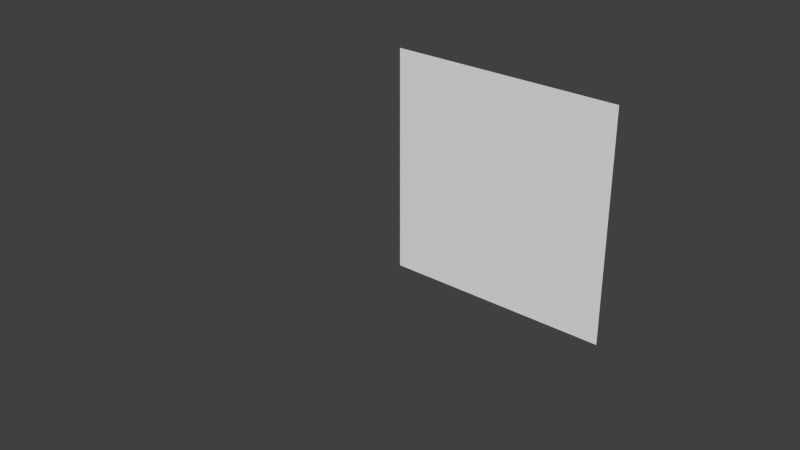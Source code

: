 # Source: meshes.blend  (saved by Blender 2.76.0; exported with 4.5.12 LTS)
import bpy
from mathutils import Matrix  # noqa: F401  (used for matrix-valued properties, if any)

bpy.ops.wm.read_factory_settings(use_empty=True)
scene = bpy.context.scene
scene.name = 'Scene'

# ---- collections
col_collection_1 = bpy.data.collections.new('Collection 1'); scene.collection.children.link(col_collection_1)
col_collection_1.hide_render = True
col_collection_1.hide_viewport = True
col_collection_2 = bpy.data.collections.new('Collection 2'); scene.collection.children.link(col_collection_2)
col_collection_2.hide_render = True
col_collection_2.hide_viewport = True
col_collection_3 = bpy.data.collections.new('Collection 3'); scene.collection.children.link(col_collection_3)
col_collection_3.hide_render = True
col_collection_3.hide_viewport = True
col_collection_4 = bpy.data.collections.new('Collection 4'); scene.collection.children.link(col_collection_4)
col_collection_4.hide_render = True
col_collection_4.hide_viewport = True
col_collection_5 = bpy.data.collections.new('Collection 5'); scene.collection.children.link(col_collection_5)
col_collection_5.hide_render = True
col_collection_5.hide_viewport = True
col_collection_6 = bpy.data.collections.new('Collection 6'); scene.collection.children.link(col_collection_6)
col_collection_6.hide_render = True
col_collection_6.hide_viewport = True
col_collection_7 = bpy.data.collections.new('Collection 7'); scene.collection.children.link(col_collection_7)
col_collection_7.hide_render = True
col_collection_7.hide_viewport = True
col_collection_11 = bpy.data.collections.new('Collection 11'); scene.collection.children.link(col_collection_11)
col_collection_11.hide_render = True
col_collection_11.hide_viewport = True
col_collection_12 = bpy.data.collections.new('Collection 12'); scene.collection.children.link(col_collection_12)
col_collection_12.hide_render = True
col_collection_12.hide_viewport = True
col_collection_13 = bpy.data.collections.new('Collection 13'); scene.collection.children.link(col_collection_13)
col_collection_13.hide_render = True
col_collection_13.hide_viewport = True
col_collection_14 = bpy.data.collections.new('Collection 14'); scene.collection.children.link(col_collection_14)
col_collection_14.hide_render = True
col_collection_14.hide_viewport = True
col_collection_15 = bpy.data.collections.new('Collection 15'); scene.collection.children.link(col_collection_15)
col_collection_15.hide_render = True
col_collection_15.hide_viewport = True
col_collection_16 = bpy.data.collections.new('Collection 16'); scene.collection.children.link(col_collection_16)
col_collection_16.hide_render = True
col_collection_16.hide_viewport = True
col_collection_17 = bpy.data.collections.new('Collection 17'); scene.collection.children.link(col_collection_17)

# ---- world
world_world = bpy.data.worlds.new('World'); scene.world = world_world
world_world.color = (0.05088, 0.05088, 0.05088)
world_world.use_sun_shadow = False
world_world.sun_shadow_jitter_overblur = 0.0
world_world.cycles.sampling_method = 'MANUAL'
world_world.cycles.sample_map_resolution = 256

# ---- meshes
me_red = bpy.data.meshes.new('red')
me_red.from_pydata([(0.0, -1.0, -1.0), (-0.629, -1.0, -0.5019), (0.0, 1.0, -1.0), (-0.629, 1.0, -0.5019), (0.629, -1.0, -0.5019), (0.629, 1.0, -0.5019), (-0.9487, -1.0, 0.001068), (-0.9487, 1.0, 0.001068), (0.9487, -1.0, 0.001068), (0.9487, 1.0, 0.001068), (-0.974, -1.0, 0.2941), (-0.974, 1.0, 0.2941), (0.9747, -1.0, 0.2941), (0.9747, 1.0, 0.2941), (-0.9331, -1.0, 0.5586), (-0.9331, 1.0, 0.5586), (0.9079, -1.0, 0.5586), (0.9079, 1.0, 0.5586), (-0.0008181, 1.0, 0.5586), (-0.0008181, -1.0, 0.5586), (0.8163, -1.0, 0.703), (0.8163, 1.0, 0.703), (0.07899, 1.0, 0.703), (0.07899, -1.0, 0.703), (-0.8219, -1.0, 0.6979), (-0.8219, 1.0, 0.6979), (-0.0767, 1.0, 0.6979), (-0.0767, -1.0, 0.6979), (0.5677, -1.0, 0.8561), (0.5677, 1.0, 0.8561), (0.3276, 1.0, 0.8561), (0.3276, -1.0, 0.8561), (-0.59, -1.0, 0.849), (-0.59, 1.0, 0.849), (-0.3087, 1.0, 0.849), (-0.3087, -1.0, 0.849)], [], [(1, 3, 2, 0), (5, 4, 0, 2), (3, 7, 11, 15, 25, 33, 34, 26, 18, 22, 30, 29, 21, 17, 13, 9, 5, 2), (4, 5, 9, 8), (0, 4, 8, 12, 16, 20, 28, 31, 23, 19, 27, 35, 32, 24, 14, 10, 6, 1), (3, 1, 6, 7), (8, 9, 13, 12), (7, 6, 10, 11), (13, 17, 16, 12), (11, 10, 14, 15), (18, 19, 23, 22), (22, 23, 31, 30), (16, 17, 21, 20), (15, 14, 24, 25), (19, 18, 26, 27), (30, 31, 28, 29), (32, 35, 34, 33), (25, 24, 32, 33), (27, 26, 34, 35), (21, 29, 28, 20)])
_uv = me_red.uv_layers.new(name='UVMap')
_uv.uv.foreach_set('vector', [0.2443, 0.9961, 0.00392, 0.9961, 0.005421, 0.7557, 0.2458, 0.7557, 0.2443, 0.9961, 0.00392, 0.9961, 0.005421, 0.7557, 0.2458, 0.7557, 0.1978, 0.7909, 0.2352, 0.858, 0.2413, 0.9029, 0.2384, 0.9358, 0.2321, 0.9718, 0.1981, 0.9879, 0.1726, 0.9823, 0.1533, 0.9712, 0.1287, 0.9545, 0.1046, 0.9769, 0.07988, 0.9883, 0.05409, 0.9881, 0.03004, 0.9751, 0.01558, 0.9507, 0.006173, 0.9106, 0.01181, 0.8642, 0.05135, 0.7941, 0.1258, 0.763, 0.001967, 0.7529, 0.2472, 0.7539, 0.2453, 0.9951, 0.00392, 0.9961, 0.1263, 0.7597, 0.2017, 0.8065, 0.2205, 0.8613, 0.2466, 0.8929, 0.2377, 0.9401, 0.2279, 0.9596, 0.2101, 0.9777, 0.1679, 0.9855, 0.1497, 0.9706, 0.1336, 0.9564, 0.119, 0.9708, 0.09466, 0.9887, 0.05686, 0.9813, 0.03602, 0.9689, 0.01951, 0.9494, 0.02003, 0.9148, 0.02827, 0.8674, 0.0577, 0.8048, 0.00392, 0.7578, 0.2453, 0.7539, 0.2453, 0.9951, 0.00392, 0.9961, 0.00392, 0.7539, 0.2423, 0.7529, 0.2443, 0.9951, 0.00392, 0.9961, 0.00392, 0.7558, 0.2443, 0.7529, 0.2433, 0.9971, 0.00392, 0.9961, 0.2464, 0.7544, 0.2453, 0.9946, 0.004214, 0.9962, 0.006086, 0.755, 0.005752, 0.7533, 0.244, 0.7564, 0.2449, 0.9948, 0.003284, 0.9958, 0.2425, 0.9969, 0.004247, 0.9953, 0.004869, 0.755, 0.2441, 0.7557, 0.2434, 0.995, 0.002218, 0.9942, 0.003927, 0.754, 0.2471, 0.7548, 0.002261, 0.7529, 0.2462, 0.752, 0.2446, 0.9951, 0.005958, 0.996, 0.0009067, 0.7589, 0.2421, 0.7557, 0.2433, 0.993, 0.003045, 0.9952, 0.2434, 0.9941, 0.003114, 0.9942, 0.007912, 0.754, 0.2442, 0.7539, 0.2433, 0.9955, 0.004277, 0.9961, 0.003523, 0.753, 0.245, 0.7537, 0.244, 0.7556, 0.2425, 0.9952, 0.002289, 0.9954, 0.002751, 0.7551, 0.004908, 0.7539, 0.2461, 0.7568, 0.2432, 0.9951, 0.001979, 0.9941, 0.2414, 0.9951, 0.003073, 0.9961, 0.004049, 0.7558, 0.2443, 0.7549, 0.2455, 0.7527, 0.2418, 0.992, 0.003981, 0.9961, 0.002776, 0.7539])
me_red.use_remesh_preserve_volume = False
me_red.use_remesh_preserve_attributes = False
me_red.use_mirror_vertex_groups = False
me_red.update()
me_purple = bpy.data.meshes.new('purple')
me_purple.from_pydata([(0.0, -1.0, -1.0), (0.0, -1.0, 1.0), (0.0, 1.0, -1.0), (0.0, 1.0, 1.0), (-1.0, -1.0, 0.0), (-1.0, 1.0, 0.0), (1.0, 1.0, 0.0), (1.0, -1.0, 0.0)], [], [(3, 5, 4, 1), (3, 1, 7, 6), (4, 5, 2, 0), (6, 2, 5, 3), (4, 0, 7, 1), (6, 7, 0, 2)])
_uv = me_purple.uv_layers.new(name='UVMap')
_uv.uv.foreach_set('vector', [0.2552, 0.9932, 0.2565, 0.8738, 0.4954, 0.8765, 0.4941, 0.9959, 0.4941, 0.9959, 0.2552, 0.9932, 0.2565, 0.8738, 0.4954, 0.8765, 0.4954, 0.8765, 0.2565, 0.8738, 0.2579, 0.7544, 0.4968, 0.757, 0.2608, 0.8705, 0.3834, 0.7557, 0.4933, 0.8799, 0.3692, 0.9945, 0.2572, 0.873, 0.3794, 0.7557, 0.4951, 0.8796, 0.3714, 0.9953, 0.4954, 0.8765, 0.2565, 0.8738, 0.2579, 0.7544, 0.4968, 0.757])
me_purple.use_remesh_preserve_volume = False
me_purple.use_remesh_preserve_attributes = False
me_purple.use_mirror_vertex_groups = False
me_purple.update()
me_blue = bpy.data.meshes.new('blue')
me_blue.from_pydata([(0.0, -1.0, -1.0), (-1.0, -1.0, 1.0), (0.0, 1.0, -1.0), (-1.0, 1.0, 1.0), (1.0, -1.0, 1.0), (1.0, 1.0, 1.0)], [], [(1, 3, 2, 0), (5, 4, 0, 2), (4, 1, 0), (4, 5, 3, 1), (3, 5, 2)])
_uv = me_blue.uv_layers.new(name='UVMap')
_uv.uv.foreach_set('vector', [0.7417, 0.9906, 0.5085, 0.9897, 0.5095, 0.7566, 0.7426, 0.7575, 0.7417, 0.9906, 0.5085, 0.9897, 0.5095, 0.7566, 0.7426, 0.7575, 0.7417, 0.9906, 0.5085, 0.9897, 0.6263, 0.7606, 0.7417, 0.9906, 0.5085, 0.9897, 0.5095, 0.7566, 0.7426, 0.7575, 0.7417, 0.9906, 0.5085, 0.9897, 0.6217, 0.7652])
me_blue.use_remesh_preserve_volume = False
me_blue.use_remesh_preserve_attributes = False
me_blue.use_mirror_vertex_groups = False
me_blue.update()
me_cyan = bpy.data.meshes.new('cyan')
me_cyan.from_pydata([(-1.0, -1.0, -1.0), (0.0, -1.0, 1.0), (-1.0, 1.0, -1.0), (0.0, 1.0, 1.0), (1.0, -1.0, -1.0), (1.0, 1.0, -1.0)], [], [(1, 3, 2, 0), (3, 1, 4, 5), (0, 2, 5, 4), (1, 0, 4), (3, 5, 2)])
_uv = me_cyan.uv_layers.new(name='UVMap')
_uv.uv.foreach_set('vector', [0.9922, 0.9913, 0.7574, 0.9937, 0.755, 0.759, 0.9898, 0.7566, 0.9922, 0.9913, 0.7574, 0.9937, 0.755, 0.759, 0.9898, 0.7566, 0.9922, 0.9913, 0.7574, 0.9937, 0.755, 0.759, 0.9898, 0.7566, 0.8721, 0.9875, 0.755, 0.759, 0.9898, 0.7566, 0.8706, 0.9937, 0.755, 0.759, 0.9898, 0.7566])
me_cyan.use_remesh_preserve_volume = False
me_cyan.use_remesh_preserve_attributes = False
me_cyan.use_mirror_vertex_groups = False
me_cyan.update()
me_green = bpy.data.meshes.new('green')
me_green.from_pydata([(0.0, 1.0, -1.0), (0.0, 1.0, 1.0), (0.5, 0.866, -1.0), (0.5, 0.866, 1.0), (0.866, 0.5, -1.0), (0.866, 0.5, 1.0), (1.0, -4.371e-08, -1.0), (1.0, -4.371e-08, 1.0), (0.866, -0.5, -1.0), (0.866, -0.5, 1.0), (0.5, -0.866, -1.0), (0.5, -0.866, 1.0), (1.51e-07, -1.0, -1.0), (1.51e-07, -1.0, 1.0), (-0.5, -0.866, -1.0), (-0.5, -0.866, 1.0), (-0.866, -0.5, -1.0), (-0.866, -0.5, 1.0), (-1.0, -4.649e-07, -1.0), (-1.0, -4.649e-07, 1.0), (-0.866, 0.5, -1.0), (-0.866, 0.5, 1.0), (-0.5, 0.866, -1.0), (-0.5, 0.866, 1.0)], [], [(0, 1, 3, 2), (2, 3, 5, 4), (4, 5, 7, 6), (6, 7, 9, 8), (8, 9, 11, 10), (10, 11, 13, 12), (12, 13, 15, 14), (14, 15, 17, 16), (16, 17, 19, 18), (18, 19, 21, 20), (3, 1, 23, 21, 19, 17, 15, 13, 11, 9, 7, 5), (22, 23, 1, 0), (20, 21, 23, 22), (0, 2, 4, 6, 8, 10, 12, 14, 16, 18, 20, 22)])
_uv = me_green.uv_layers.new(name='UVMap')
_uv.uv.foreach_set('vector', [0.01163, 0.5097, 0.2423, 0.5097, 0.2423, 0.7403, 0.01163, 0.7403, 0.006042, 0.5041, 0.244, 0.5041, 0.244, 0.742, 0.006042, 0.742, 0.006115, 0.5081, 0.24, 0.5081, 0.24, 0.7419, 0.006115, 0.7419, 0.004926, 0.5088, 0.2412, 0.5088, 0.2412, 0.7451, 0.004926, 0.7451, 0.005473, 0.5074, 0.2367, 0.5074, 0.2367, 0.7387, 0.005473, 0.7387, 0.00604, 0.5137, 0.2343, 0.5119, 0.2361, 0.7402, 0.00784, 0.742, 0.2413, 0.7448, 0.003173, 0.7447, 0.003238, 0.5066, 0.2414, 0.5067, 0.2404, 0.7406, 0.007483, 0.7423, 0.0057, 0.5094, 0.2386, 0.5077, 0.2396, 0.7408, 0.009235, 0.7435, 0.006508, 0.5131, 0.2369, 0.5104, 0.2416, 0.7361, 0.01193, 0.7357, 0.01235, 0.5061, 0.242, 0.5065, 0.06393, 0.5265, 0.1221, 0.5104, 0.1805, 0.5255, 0.2235, 0.5678, 0.2396, 0.626, 0.2245, 0.6844, 0.1822, 0.7274, 0.124, 0.7435, 0.06559, 0.7284, 0.02257, 0.6861, 0.006475, 0.6279, 0.02161, 0.5695, 0.2389, 0.7416, 0.00837, 0.7428, 0.007192, 0.5123, 0.2377, 0.5111, 0.2333, 0.7293, 0.01479, 0.7313, 0.0128, 0.5128, 0.2313, 0.5108, 0.1252, 0.5121, 0.1829, 0.5266, 0.2256, 0.568, 0.2418, 0.6252, 0.2273, 0.6829, 0.1859, 0.7256, 0.1287, 0.7418, 0.07102, 0.7273, 0.02835, 0.6859, 0.0121, 0.6287, 0.02663, 0.571, 0.06803, 0.5284])
me_green.use_remesh_preserve_volume = False
me_green.use_remesh_preserve_attributes = False
me_green.use_mirror_vertex_groups = False
me_green.update()
me_yellow = bpy.data.meshes.new('yellow')
me_yellow.from_pydata([(-0.6278, -1.0, -1.0), (-0.996, -1.0, 0.2334), (-0.6278, 1.0, -1.0), (-0.996, 1.0, 0.2334), (0.6278, -1.0, -1.0), (0.996, -1.0, 0.2334), (0.6278, 1.0, -1.0), (0.996, 1.0, 0.2334), (-0.4919, -1.0, -0.2867), (-0.4919, 1.0, -0.2867), (0.0, 1.0, 1.0), (0.4919, 1.0, -0.2867), (0.0, 1.0, -0.6583), (0.4919, -1.0, -0.2867), (0.0, -1.0, 1.0), (0.0, -1.0, -0.6583), (0.3041, 1.0, 0.3299), (-0.3041, -1.0, 0.3299), (-0.3041, 1.0, 0.3299), (0.3041, -1.0, 0.3299)], [], [(16, 7, 11, 6, 12, 2, 9, 3, 18, 10), (17, 1, 8, 0, 15, 4, 13, 5, 19, 14), (18, 17, 14, 10), (17, 18, 3, 1), (19, 16, 10, 14), (16, 19, 5, 7), (13, 11, 7, 5), (4, 6, 11, 13), (3, 9, 8, 1), (0, 8, 9, 2), (0, 2, 12, 15), (15, 12, 6, 4)])
_uv = me_yellow.uv_layers.new(name='UVMap')
_uv.uv.foreach_set('vector', [0.3383, 0.6643, 0.2538, 0.6525, 0.3154, 0.589, 0.2988, 0.5018, 0.3755, 0.5436, 0.4522, 0.5018, 0.4356, 0.589, 0.4972, 0.6525, 0.4126, 0.6643, 0.3755, 0.7462, 0.3405, 0.6665, 0.2576, 0.6549, 0.318, 0.5926, 0.3017, 0.5072, 0.3769, 0.5482, 0.452, 0.5072, 0.4357, 0.5926, 0.4961, 0.6549, 0.4133, 0.6665, 0.3769, 0.7467, 0.2647, 0.512, 0.4881, 0.5109, 0.4892, 0.7385, 0.2658, 0.7396, 0.4857, 0.7412, 0.2707, 0.7434, 0.2682, 0.4984, 0.4832, 0.4962, 0.258, 0.5038, 0.49, 0.5038, 0.49, 0.7428, 0.258, 0.7428, 0.4905, 0.738, 0.2537, 0.738, 0.2537, 0.5016, 0.4905, 0.5016, 0.2545, 0.502, 0.4935, 0.502, 0.4935, 0.7389, 0.2545, 0.7389, 0.2562, 0.5019, 0.4879, 0.5019, 0.4879, 0.7409, 0.2562, 0.7409, 0.2685, 0.7252, 0.2688, 0.5193, 0.4815, 0.5196, 0.4812, 0.7255, 0.495, 0.5068, 0.495, 0.7438, 0.2589, 0.7438, 0.2589, 0.5068, 0.2551, 0.5059, 0.489, 0.5059, 0.489, 0.742, 0.2551, 0.742, 0.4867, 0.7429, 0.2566, 0.742, 0.2575, 0.505, 0.4875, 0.5058])
me_yellow.use_remesh_preserve_volume = False
me_yellow.use_remesh_preserve_attributes = False
me_yellow.use_mirror_vertex_groups = False
me_yellow.update()
me_selector = bpy.data.meshes.new('selector')
me_selector.from_pydata([(-0.1, -1.0, -1.0), (-0.1, -1.0, -1.2), (0.1, -1.0, -1.0), (0.1, -1.0, -1.2), (-0.1, -0.8, -1.0), (-0.1, -0.8, -1.2), (0.1, -0.8, -1.0), (0.1, -0.8, -1.2), (-0.1, -1.2, -1.0), (-0.1, -1.2, -1.2), (0.1, -1.2, -1.0), (0.1, -1.2, -1.2), (0.3, -1.0, -1.0), (0.3, -1.0, -1.2), (0.3, -1.2, -1.0), (0.3, -1.2, -1.2), (-0.1, -1.0, -0.8), (0.1, -1.0, -0.8), (-0.1, -1.2, -0.8), (0.1, -1.2, -0.8), (0.1, 1.2, -1.0), (0.1, 1.2, -1.2), (0.1, 1.0, -1.0), (0.1, 1.0, -1.2), (0.3, 1.2, -1.0), (0.3, 1.2, -1.2), (0.3, 1.0, -1.0), (0.3, 1.0, -1.2), (-0.1, 1.2, -1.0), (-0.1, 1.2, -1.2), (-0.1, 1.0, -1.0), (-0.1, 1.0, -1.2), (0.1, 0.8, -1.0), (0.1, 0.8, -1.2), (-0.1, 0.8, -1.0), (-0.1, 0.8, -1.2), (0.1, 1.2, -0.8), (0.1, 1.0, -0.8), (-0.1, 1.2, -0.8), (-0.1, 1.0, -0.8), (-0.1, 1.0, 1.0), (-0.1, 1.0, 1.2), (0.1, 1.0, 1.0), (0.1, 1.0, 1.2), (-0.1, 0.8, 1.0), (-0.1, 0.8, 1.2), (0.1, 0.8, 1.0), (0.1, 0.8, 1.2), (-0.1, 1.2, 1.0), (-0.1, 1.2, 1.2), (0.1, 1.2, 1.0), (0.1, 1.2, 1.2), (0.3, 1.0, 1.0), (0.3, 1.0, 1.2), (0.3, 1.2, 1.0), (0.3, 1.2, 1.2), (-0.1, 1.0, 0.8), (0.1, 1.0, 0.8), (-0.1, 1.2, 0.8), (0.1, 1.2, 0.8), (0.1, -1.2, 1.0), (0.1, -1.2, 1.2), (0.1, -1.0, 1.0), (0.1, -1.0, 1.2), (0.3, -1.2, 1.0), (0.3, -1.2, 1.2), (0.3, -1.0, 1.0), (0.3, -1.0, 1.2), (-0.1, -1.2, 1.0), (-0.1, -1.2, 1.2), (-0.1, -1.0, 1.0), (-0.1, -1.0, 1.2), (0.1, -0.8, 1.0), (0.1, -0.8, 1.2), (-0.1, -0.8, 1.0), (-0.1, -0.8, 1.2), (0.1, -1.2, 0.8), (0.1, -1.0, 0.8), (-0.1, -1.2, 0.8), (-0.1, -1.0, 0.8), (-0.3, -1.0, -1.0), (-0.3, -1.0, -1.2), (-0.3, -1.2, -1.0), (-0.3, -1.2, -1.2), (-0.3, 1.2, -1.0), (-0.3, 1.2, -1.2), (-0.3, 1.0, -1.0), (-0.3, 1.0, -1.2), (-0.3, 1.0, 1.0), (-0.3, 1.0, 1.2), (-0.3, 1.2, 1.0), (-0.3, 1.2, 1.2), (-0.3, -1.2, 1.0), (-0.3, -1.2, 1.2), (-0.3, -1.0, 1.0), (-0.3, -1.0, 1.2), (2.2, 1.0, -1.0), (2.2, 1.0, -1.2), (2.0, 1.0, -1.0), (2.0, 1.0, -1.2), (2.2, 0.8, -1.0), (2.2, 0.8, -1.2), (2.0, 0.8, -1.0), (2.0, 0.8, -1.2), (2.2, 1.2, -1.0), (2.2, 1.2, -1.2), (2.0, 1.2, -1.0), (2.0, 1.2, -1.2), (1.8, 1.0, -1.0), (1.8, 1.0, -1.2), (1.8, 1.2, -1.0), (1.8, 1.2, -1.2), (2.2, 1.0, -0.8), (2.0, 1.0, -0.8), (2.2, 1.2, -0.8), (2.0, 1.2, -0.8), (-2.2, -1.0, -1.0), (-2.2, -1.0, -1.2), (-2.0, -1.0, -1.0), (-2.0, -1.0, -1.2), (-2.2, -0.8, -1.0), (-2.2, -0.8, -1.2), (-2.0, -0.8, -1.0), (-2.0, -0.8, -1.2), (-2.2, -1.2, -1.0), (-2.2, -1.2, -1.2), (-2.0, -1.2, -1.0), (-2.0, -1.2, -1.2), (-1.8, -1.0, -1.0), (-1.8, -1.0, -1.2), (-1.8, -1.2, -1.0), (-1.8, -1.2, -1.2), (-2.2, -1.0, -0.8), (-2.0, -1.0, -0.8), (-2.2, -1.2, -0.8), (-2.0, -1.2, -0.8), (-2.0, 1.2, -1.0), (-2.0, 1.2, -1.2), (-2.0, 1.0, -1.0), (-2.0, 1.0, -1.2), (-1.8, 1.2, -1.0), (-1.8, 1.2, -1.2), (-1.8, 1.0, -1.0), (-1.8, 1.0, -1.2), (-2.2, 1.2, -1.0), (-2.2, 1.2, -1.2), (-2.2, 1.0, -1.0), (-2.2, 1.0, -1.2), (-2.0, 0.8, -1.0), (-2.0, 0.8, -1.2), (-2.2, 0.8, -1.0), (-2.2, 0.8, -1.2), (-2.0, 1.2, -0.8), (-2.0, 1.0, -0.8), (-2.2, 1.2, -0.8), (-2.2, 1.0, -0.8), (2.0, -1.2, -1.0), (2.0, -1.2, -1.2), (2.0, -1.0, -1.0), (2.0, -1.0, -1.2), (1.8, -1.2, -1.0), (1.8, -1.2, -1.2), (1.8, -1.0, -1.0), (1.8, -1.0, -1.2), (2.2, -1.2, -1.0), (2.2, -1.2, -1.2), (2.2, -1.0, -1.0), (2.2, -1.0, -1.2), (2.0, -0.8, -1.0), (2.0, -0.8, -1.2), (2.2, -0.8, -1.0), (2.2, -0.8, -1.2), (2.0, -1.2, -0.8), (2.0, -1.0, -0.8), (2.2, -1.2, -0.8), (2.2, -1.0, -0.8), (-2.2, 1.0, 1.0), (-2.2, 1.0, 1.2), (-2.0, 1.0, 1.0), (-2.0, 1.0, 1.2), (-2.2, 0.8, 1.0), (-2.2, 0.8, 1.2), (-2.0, 0.8, 1.0), (-2.0, 0.8, 1.2), (-2.2, 1.2, 1.0), (-2.2, 1.2, 1.2), (-2.0, 1.2, 1.0), (-2.0, 1.2, 1.2), (-1.8, 1.0, 1.0), (-1.8, 1.0, 1.2), (-1.8, 1.2, 1.0), (-1.8, 1.2, 1.2), (-2.2, 1.0, 0.8), (-2.0, 1.0, 0.8), (-2.2, 1.2, 0.8), (-2.0, 1.2, 0.8), (2.2, -1.0, 1.0), (2.2, -1.0, 1.2), (2.0, -1.0, 1.0), (2.0, -1.0, 1.2), (2.2, -0.8, 1.0), (2.2, -0.8, 1.2), (2.0, -0.8, 1.0), (2.0, -0.8, 1.2), (2.2, -1.2, 1.0), (2.2, -1.2, 1.2), (2.0, -1.2, 1.0), (2.0, -1.2, 1.2), (1.8, -1.0, 1.0), (1.8, -1.0, 1.2), (1.8, -1.2, 1.0), (1.8, -1.2, 1.2), (2.2, -1.0, 0.8), (2.0, -1.0, 0.8), (2.2, -1.2, 0.8), (2.0, -1.2, 0.8), (2.0, 1.2, 1.0), (2.0, 1.2, 1.2), (2.0, 1.0, 1.0), (2.0, 1.0, 1.2), (1.8, 1.2, 1.0), (1.8, 1.2, 1.2), (1.8, 1.0, 1.0), (1.8, 1.0, 1.2), (2.2, 1.2, 1.0), (2.2, 1.2, 1.2), (2.2, 1.0, 1.0), (2.2, 1.0, 1.2), (2.0, 0.8, 1.0), (2.0, 0.8, 1.2), (2.2, 0.8, 1.0), (2.2, 0.8, 1.2), (2.0, 1.2, 0.8), (2.0, 1.0, 0.8), (2.2, 1.2, 0.8), (2.2, 1.0, 0.8), (-2.0, -1.2, 1.0), (-2.0, -1.2, 1.2), (-2.0, -1.0, 1.0), (-2.0, -1.0, 1.2), (-1.8, -1.2, 1.0), (-1.8, -1.2, 1.2), (-1.8, -1.0, 1.0), (-1.8, -1.0, 1.2), (-2.2, -1.2, 1.0), (-2.2, -1.2, 1.2), (-2.2, -1.0, 1.0), (-2.2, -1.0, 1.2), (-2.0, -0.8, 1.0), (-2.0, -0.8, 1.2), (-2.2, -0.8, 1.0), (-2.2, -0.8, 1.2), (-2.0, -1.2, 0.8), (-2.0, -1.0, 0.8), (-2.2, -1.2, 0.8), (-2.2, -1.0, 0.8)], [], [(11, 3, 13, 15), (3, 7, 6, 2), (7, 5, 4, 6), (5, 1, 0, 4), (0, 2, 6, 4), (5, 7, 3, 1), (9, 11, 10, 8), (1, 9, 83, 81), (10, 2, 17, 19), (1, 3, 11, 9), (13, 12, 14, 15), (3, 2, 12, 13), (2, 10, 14, 12), (10, 11, 15, 14), (17, 16, 18, 19), (2, 0, 16, 17), (0, 8, 18, 16), (8, 10, 19, 18), (31, 23, 33, 35), (23, 27, 26, 22), (27, 25, 24, 26), (25, 21, 20, 24), (20, 22, 26, 24), (25, 27, 23, 21), (49, 48, 90, 91), (20, 21, 29, 28), (30, 22, 37, 39), (21, 23, 31, 29), (33, 32, 34, 35), (23, 22, 32, 33), (22, 30, 34, 32), (30, 31, 35, 34), (37, 36, 38, 39), (22, 20, 36, 37), (20, 28, 38, 36), (28, 30, 39, 38), (51, 43, 53, 55), (43, 47, 46, 42), (47, 45, 44, 46), (45, 41, 40, 44), (40, 42, 46, 44), (45, 47, 43, 41), (49, 51, 50, 48), (69, 71, 95, 93), (50, 42, 57, 59), (41, 43, 51, 49), (53, 52, 54, 55), (43, 42, 52, 53), (42, 50, 54, 52), (50, 51, 55, 54), (57, 56, 58, 59), (42, 40, 56, 57), (40, 48, 58, 56), (48, 50, 59, 58), (71, 63, 73, 75), (63, 67, 66, 62), (67, 65, 64, 66), (65, 61, 60, 64), (60, 62, 66, 64), (65, 67, 63, 61), (48, 40, 88, 90), (60, 61, 69, 68), (70, 62, 77, 79), (61, 63, 71, 69), (73, 72, 74, 75), (63, 62, 72, 73), (62, 70, 74, 72), (70, 71, 75, 74), (77, 76, 78, 79), (62, 60, 76, 77), (60, 68, 78, 76), (68, 70, 79, 78), (80, 81, 83, 82), (85, 87, 86, 84), (88, 89, 91, 90), (93, 95, 94, 92), (71, 70, 94, 95), (28, 29, 85, 84), (8, 0, 80, 82), (70, 68, 92, 94), (29, 31, 87, 85), (9, 8, 82, 83), (40, 41, 89, 88), (31, 30, 86, 87), (30, 28, 84, 86), (0, 1, 81, 80), (41, 49, 91, 89), (68, 69, 93, 92), (107, 99, 109, 111), (99, 103, 102, 98), (103, 101, 100, 102), (101, 97, 96, 100), (96, 98, 102, 100), (101, 103, 99, 97), (105, 107, 106, 104), (96, 97, 105, 104), (106, 98, 113, 115), (97, 99, 107, 105), (109, 108, 110, 111), (99, 98, 108, 109), (98, 106, 110, 108), (106, 107, 111, 110), (113, 112, 114, 115), (98, 96, 112, 113), (96, 104, 114, 112), (104, 106, 115, 114), (127, 119, 129, 131), (119, 123, 122, 118), (123, 121, 120, 122), (121, 117, 116, 120), (116, 118, 122, 120), (121, 123, 119, 117), (125, 127, 126, 124), (116, 117, 125, 124), (126, 118, 133, 135), (117, 119, 127, 125), (129, 128, 130, 131), (119, 118, 128, 129), (118, 126, 130, 128), (126, 127, 131, 130), (133, 132, 134, 135), (118, 116, 132, 133), (116, 124, 134, 132), (124, 126, 135, 134), (147, 139, 149, 151), (139, 143, 142, 138), (143, 141, 140, 142), (141, 137, 136, 140), (136, 138, 142, 140), (141, 143, 139, 137), (145, 147, 146, 144), (136, 137, 145, 144), (146, 138, 153, 155), (137, 139, 147, 145), (149, 148, 150, 151), (139, 138, 148, 149), (138, 146, 150, 148), (146, 147, 151, 150), (153, 152, 154, 155), (138, 136, 152, 153), (136, 144, 154, 152), (144, 146, 155, 154), (167, 159, 169, 171), (159, 163, 162, 158), (163, 161, 160, 162), (161, 157, 156, 160), (156, 158, 162, 160), (161, 163, 159, 157), (165, 167, 166, 164), (156, 157, 165, 164), (166, 158, 173, 175), (157, 159, 167, 165), (169, 168, 170, 171), (159, 158, 168, 169), (158, 166, 170, 168), (166, 167, 171, 170), (173, 172, 174, 175), (158, 156, 172, 173), (156, 164, 174, 172), (164, 166, 175, 174), (187, 179, 189, 191), (179, 183, 182, 178), (183, 181, 180, 182), (181, 177, 176, 180), (176, 178, 182, 180), (181, 183, 179, 177), (185, 187, 186, 184), (176, 177, 185, 184), (186, 178, 193, 195), (177, 179, 187, 185), (189, 188, 190, 191), (179, 178, 188, 189), (178, 186, 190, 188), (186, 187, 191, 190), (193, 192, 194, 195), (178, 176, 192, 193), (176, 184, 194, 192), (184, 186, 195, 194), (207, 199, 209, 211), (199, 203, 202, 198), (203, 201, 200, 202), (201, 197, 196, 200), (196, 198, 202, 200), (201, 203, 199, 197), (205, 207, 206, 204), (196, 197, 205, 204), (206, 198, 213, 215), (197, 199, 207, 205), (209, 208, 210, 211), (199, 198, 208, 209), (198, 206, 210, 208), (206, 207, 211, 210), (213, 212, 214, 215), (198, 196, 212, 213), (196, 204, 214, 212), (204, 206, 215, 214), (227, 219, 229, 231), (219, 223, 222, 218), (223, 221, 220, 222), (221, 217, 216, 220), (216, 218, 222, 220), (221, 223, 219, 217), (225, 227, 226, 224), (216, 217, 225, 224), (226, 218, 233, 235), (217, 219, 227, 225), (229, 228, 230, 231), (219, 218, 228, 229), (218, 226, 230, 228), (226, 227, 231, 230), (233, 232, 234, 235), (218, 216, 232, 233), (216, 224, 234, 232), (224, 226, 235, 234), (247, 239, 249, 251), (239, 243, 242, 238), (243, 241, 240, 242), (241, 237, 236, 240), (236, 238, 242, 240), (241, 243, 239, 237), (245, 247, 246, 244), (236, 237, 245, 244), (246, 238, 253, 255), (237, 239, 247, 245), (249, 248, 250, 251), (239, 238, 248, 249), (238, 246, 250, 248), (246, 247, 251, 250), (253, 252, 254, 255), (238, 236, 252, 253), (236, 244, 254, 252), (244, 246, 255, 254)])
_uv = me_selector.uv_layers.new(name='UVMap')
_uv.uv.foreach_set('vector', [0.5121, 0.5071, 0.7439, 0.5071, 0.7439, 0.7389, 0.5121, 0.7389, 0.5121, 0.5071, 0.7439, 0.5071, 0.7439, 0.7389, 0.5121, 0.7389, 0.5121, 0.5071, 0.7439, 0.5071, 0.7439, 0.7389, 0.5121, 0.7389, 0.5121, 0.5071, 0.7439, 0.5071, 0.7439, 0.7389, 0.5121, 0.7389, 0.5121, 0.5071, 0.7439, 0.5071, 0.7439, 0.7389, 0.5121, 0.7389, 0.5121, 0.5071, 0.7439, 0.5071, 0.7439, 0.7389, 0.5121, 0.7389, 0.5121, 0.5071, 0.7439, 0.5071, 0.7439, 0.7389, 0.5121, 0.7389, 0.5121, 0.5071, 0.7439, 0.5071, 0.7439, 0.7389, 0.5121, 0.7389, 0.5121, 0.5071, 0.7439, 0.5071, 0.7439, 0.7389, 0.5121, 0.7389, 0.5121, 0.5071, 0.7439, 0.5071, 0.7439, 0.7389, 0.5121, 0.7389, 0.5121, 0.5071, 0.7439, 0.5071, 0.7439, 0.7389, 0.5121, 0.7389, 0.5121, 0.5071, 0.7439, 0.5071, 0.7439, 0.7389, 0.5121, 0.7389, 0.5121, 0.5071, 0.7439, 0.5071, 0.7439, 0.7389, 0.5121, 0.7389, 0.5121, 0.5071, 0.7439, 0.5071, 0.7439, 0.7389, 0.5121, 0.7389, 0.5121, 0.5071, 0.7439, 0.5071, 0.7439, 0.7389, 0.5121, 0.7389, 0.5121, 0.5071, 0.7439, 0.5071, 0.7439, 0.7389, 0.5121, 0.7389, 0.5121, 0.5071, 0.7439, 0.5071, 0.7439, 0.7389, 0.5121, 0.7389, 0.5121, 0.5071, 0.7439, 0.5071, 0.7439, 0.7389, 0.5121, 0.7389, 0.5121, 0.5071, 0.7439, 0.5071, 0.7439, 0.7389, 0.5121, 0.7389, 0.5121, 0.5071, 0.7439, 0.5071, 0.7439, 0.7389, 0.5121, 0.7389, 0.5121, 0.5071, 0.7439, 0.5071, 0.7439, 0.7389, 0.5121, 0.7389, 0.5121, 0.5071, 0.7439, 0.5071, 0.7439, 0.7389, 0.5121, 0.7389, 0.5121, 0.5071, 0.7439, 0.5071, 0.7439, 0.7389, 0.5121, 0.7389, 0.5121, 0.5071, 0.7439, 0.5071, 0.7439, 0.7389, 0.5121, 0.7389, 0.5121, 0.5071, 0.7439, 0.5071, 0.7439, 0.7389, 0.5121, 0.7389, 0.5121, 0.5071, 0.7439, 0.5071, 0.7439, 0.7389, 0.5121, 0.7389, 0.5121, 0.5071, 0.7439, 0.5071, 0.7439, 0.7389, 0.5121, 0.7389, 0.5121, 0.5071, 0.7439, 0.5071, 0.7439, 0.7389, 0.5121, 0.7389, 0.5121, 0.5071, 0.7439, 0.5071, 0.7439, 0.7389, 0.5121, 0.7389, 0.5121, 0.5071, 0.7439, 0.5071, 0.7439, 0.7389, 0.5121, 0.7389, 0.5121, 0.5071, 0.7439, 0.5071, 0.7439, 0.7389, 0.5121, 0.7389, 0.5121, 0.5071, 0.7439, 0.5071, 0.7439, 0.7389, 0.5121, 0.7389, 0.5121, 0.5071, 0.7439, 0.5071, 0.7439, 0.7389, 0.5121, 0.7389, 0.5121, 0.5071, 0.7439, 0.5071, 0.7439, 0.7389, 0.5121, 0.7389, 0.5121, 0.5071, 0.7439, 0.5071, 0.7439, 0.7389, 0.5121, 0.7389, 0.5121, 0.5071, 0.7439, 0.5071, 0.7439, 0.7389, 0.5121, 0.7389, 0.5121, 0.5071, 0.7439, 0.5071, 0.7439, 0.7389, 0.5121, 0.7389, 0.5121, 0.5071, 0.7439, 0.5071, 0.7439, 0.7389, 0.5121, 0.7389, 0.5121, 0.5071, 0.7439, 0.5071, 0.7439, 0.7389, 0.5121, 0.7389, 0.5121, 0.5071, 0.7439, 0.5071, 0.7439, 0.7389, 0.5121, 0.7389, 0.5121, 0.5071, 0.7439, 0.5071, 0.7439, 0.7389, 0.5121, 0.7389, 0.5121, 0.5071, 0.7439, 0.5071, 0.7439, 0.7389, 0.5121, 0.7389, 0.5121, 0.5071, 0.7439, 0.5071, 0.7439, 0.7389, 0.5121, 0.7389, 0.5121, 0.5071, 0.7439, 0.5071, 0.7439, 0.7389, 0.5121, 0.7389, 0.5121, 0.5071, 0.7439, 0.5071, 0.7439, 0.7389, 0.5121, 0.7389, 0.5121, 0.5071, 0.7439, 0.5071, 0.7439, 0.7389, 0.5121, 0.7389, 0.5121, 0.5071, 0.7439, 0.5071, 0.7439, 0.7389, 0.5121, 0.7389, 0.5121, 0.5071, 0.7439, 0.5071, 0.7439, 0.7389, 0.5121, 0.7389, 0.5121, 0.5071, 0.7439, 0.5071, 0.7439, 0.7389, 0.5121, 0.7389, 0.5121, 0.5071, 0.7439, 0.5071, 0.7439, 0.7389, 0.5121, 0.7389, 0.5121, 0.5071, 0.7439, 0.5071, 0.7439, 0.7389, 0.5121, 0.7389, 0.5121, 0.5071, 0.7439, 0.5071, 0.7439, 0.7389, 0.5121, 0.7389, 0.5121, 0.5071, 0.7439, 0.5071, 0.7439, 0.7389, 0.5121, 0.7389, 0.5121, 0.5071, 0.7439, 0.5071, 0.7439, 0.7389, 0.5121, 0.7389, 0.5121, 0.5071, 0.7439, 0.5071, 0.7439, 0.7389, 0.5121, 0.7389, 0.5121, 0.5071, 0.7439, 0.5071, 0.7439, 0.7389, 0.5121, 0.7389, 0.5121, 0.5071, 0.7439, 0.5071, 0.7439, 0.7389, 0.5121, 0.7389, 0.5121, 0.5071, 0.7439, 0.5071, 0.7439, 0.7389, 0.5121, 0.7389, 0.5121, 0.5071, 0.7439, 0.5071, 0.7439, 0.7389, 0.5121, 0.7389, 0.5121, 0.5071, 0.7439, 0.5071, 0.7439, 0.7389, 0.5121, 0.7389, 0.5121, 0.5071, 0.7439, 0.5071, 0.7439, 0.7389, 0.5121, 0.7389, 0.5121, 0.5071, 0.7439, 0.5071, 0.7439, 0.7389, 0.5121, 0.7389, 0.5121, 0.5071, 0.7439, 0.5071, 0.7439, 0.7389, 0.5121, 0.7389, 0.5121, 0.5071, 0.7439, 0.5071, 0.7439, 0.7389, 0.5121, 0.7389, 0.5121, 0.5071, 0.7439, 0.5071, 0.7439, 0.7389, 0.5121, 0.7389, 0.5121, 0.5071, 0.7439, 0.5071, 0.7439, 0.7389, 0.5121, 0.7389, 0.5121, 0.5071, 0.7439, 0.5071, 0.7439, 0.7389, 0.5121, 0.7389, 0.5121, 0.5071, 0.7439, 0.5071, 0.7439, 0.7389, 0.5121, 0.7389, 0.5121, 0.5071, 0.7439, 0.5071, 0.7439, 0.7389, 0.5121, 0.7389, 0.5121, 0.5071, 0.7439, 0.5071, 0.7439, 0.7389, 0.5121, 0.7389, 0.5121, 0.5071, 0.7439, 0.5071, 0.7439, 0.7389, 0.5121, 0.7389, 0.5121, 0.5071, 0.7439, 0.5071, 0.7439, 0.7389, 0.5121, 0.7389, 0.5121, 0.5071, 0.7439, 0.5071, 0.7439, 0.7389, 0.5121, 0.7389, 0.5121, 0.5071, 0.7439, 0.5071, 0.7439, 0.7389, 0.5121, 0.7389, 0.5121, 0.5071, 0.7439, 0.5071, 0.7439, 0.7389, 0.5121, 0.7389, 0.5121, 0.5071, 0.7439, 0.5071, 0.7439, 0.7389, 0.5121, 0.7389, 0.5121, 0.5071, 0.7439, 0.5071, 0.7439, 0.7389, 0.5121, 0.7389, 0.5121, 0.5071, 0.7439, 0.5071, 0.7439, 0.7389, 0.5121, 0.7389, 0.5121, 0.5071, 0.7439, 0.5071, 0.7439, 0.7389, 0.5121, 0.7389, 0.5121, 0.5071, 0.7439, 0.5071, 0.7439, 0.7389, 0.5121, 0.7389, 0.5121, 0.5071, 0.7439, 0.5071, 0.7439, 0.7389, 0.5121, 0.7389, 0.5121, 0.5071, 0.7439, 0.5071, 0.7439, 0.7389, 0.5121, 0.7389, 0.5121, 0.5071, 0.7439, 0.5071, 0.7439, 0.7389, 0.5121, 0.7389, 0.5121, 0.5071, 0.7439, 0.5071, 0.7439, 0.7389, 0.5121, 0.7389, 0.5121, 0.5071, 0.7439, 0.5071, 0.7439, 0.7389, 0.5121, 0.7389, 0.5121, 0.5071, 0.7439, 0.5071, 0.7439, 0.7389, 0.5121, 0.7389, 0.5121, 0.5071, 0.7439, 0.5071, 0.7439, 0.7389, 0.5121, 0.7389, 0.5121, 0.5071, 0.7439, 0.5071, 0.7439, 0.7389, 0.5121, 0.7389, 0.5121, 0.5071, 0.7439, 0.5071, 0.7439, 0.7389, 0.5121, 0.7389, 0.5121, 0.5071, 0.7439, 0.5071, 0.7439, 0.7389, 0.5121, 0.7389, 0.5121, 0.5071, 0.7439, 0.5071, 0.7439, 0.7389, 0.5121, 0.7389, 0.5121, 0.5071, 0.7439, 0.5071, 0.7439, 0.7389, 0.5121, 0.7389, 0.5121, 0.5071, 0.7439, 0.5071, 0.7439, 0.7389, 0.5121, 0.7389, 0.5121, 0.5071, 0.7439, 0.5071, 0.7439, 0.7389, 0.5121, 0.7389, 0.5121, 0.5071, 0.7439, 0.5071, 0.7439, 0.7389, 0.5121, 0.7389, 0.5121, 0.5071, 0.7439, 0.5071, 0.7439, 0.7389, 0.5121, 0.7389, 0.5121, 0.5071, 0.7439, 0.5071, 0.7439, 0.7389, 0.5121, 0.7389, 0.5121, 0.5071, 0.7439, 0.5071, 0.7439, 0.7389, 0.5121, 0.7389, 0.5121, 0.5071, 0.7439, 0.5071, 0.7439, 0.7389, 0.5121, 0.7389, 0.5121, 0.5071, 0.7439, 0.5071, 0.7439, 0.7389, 0.5121, 0.7389, 0.5121, 0.5071, 0.7439, 0.5071, 0.7439, 0.7389, 0.5121, 0.7389, 0.5121, 0.5071, 0.7439, 0.5071, 0.7439, 0.7389, 0.5121, 0.7389, 0.5121, 0.5071, 0.7439, 0.5071, 0.7439, 0.7389, 0.5121, 0.7389, 0.5121, 0.5071, 0.7439, 0.5071, 0.7439, 0.7389, 0.5121, 0.7389, 0.5121, 0.5071, 0.7439, 0.5071, 0.7439, 0.7389, 0.5121, 0.7389, 0.5121, 0.5071, 0.7439, 0.5071, 0.7439, 0.7389, 0.5121, 0.7389, 0.5121, 0.5071, 0.7439, 0.5071, 0.7439, 0.7389, 0.5121, 0.7389, 0.5121, 0.5071, 0.7439, 0.5071, 0.7439, 0.7389, 0.5121, 0.7389, 0.5121, 0.5071, 0.7439, 0.5071, 0.7439, 0.7389, 0.5121, 0.7389, 0.5121, 0.5071, 0.7439, 0.5071, 0.7439, 0.7389, 0.5121, 0.7389, 0.5121, 0.5071, 0.7439, 0.5071, 0.7439, 0.7389, 0.5121, 0.7389, 0.5121, 0.5071, 0.7439, 0.5071, 0.7439, 0.7389, 0.5121, 0.7389, 0.5121, 0.5071, 0.7439, 0.5071, 0.7439, 0.7389, 0.5121, 0.7389, 0.5121, 0.5071, 0.7439, 0.5071, 0.7439, 0.7389, 0.5121, 0.7389, 0.5121, 0.5071, 0.7439, 0.5071, 0.7439, 0.7389, 0.5121, 0.7389, 0.5121, 0.5071, 0.7439, 0.5071, 0.7439, 0.7389, 0.5121, 0.7389, 0.5121, 0.5071, 0.7439, 0.5071, 0.7439, 0.7389, 0.5121, 0.7389, 0.5121, 0.5071, 0.7439, 0.5071, 0.7439, 0.7389, 0.5121, 0.7389, 0.5121, 0.5071, 0.7439, 0.5071, 0.7439, 0.7389, 0.5121, 0.7389, 0.5121, 0.5071, 0.7439, 0.5071, 0.7439, 0.7389, 0.5121, 0.7389, 0.5121, 0.5071, 0.7439, 0.5071, 0.7439, 0.7389, 0.5121, 0.7389, 0.5121, 0.5071, 0.7439, 0.5071, 0.7439, 0.7389, 0.5121, 0.7389, 0.5121, 0.5071, 0.7439, 0.5071, 0.7439, 0.7389, 0.5121, 0.7389, 0.5121, 0.5071, 0.7439, 0.5071, 0.7439, 0.7389, 0.5121, 0.7389, 0.5121, 0.5071, 0.7439, 0.5071, 0.7439, 0.7389, 0.5121, 0.7389, 0.5121, 0.5071, 0.7439, 0.5071, 0.7439, 0.7389, 0.5121, 0.7389, 0.5121, 0.5071, 0.7439, 0.5071, 0.7439, 0.7389, 0.5121, 0.7389, 0.5121, 0.5071, 0.7439, 0.5071, 0.7439, 0.7389, 0.5121, 0.7389, 0.5121, 0.5071, 0.7439, 0.5071, 0.7439, 0.7389, 0.5121, 0.7389, 0.5121, 0.5071, 0.7439, 0.5071, 0.7439, 0.7389, 0.5121, 0.7389, 0.5121, 0.5071, 0.7439, 0.5071, 0.7439, 0.7389, 0.5121, 0.7389, 0.5121, 0.5071, 0.7439, 0.5071, 0.7439, 0.7389, 0.5121, 0.7389, 0.5121, 0.5071, 0.7439, 0.5071, 0.7439, 0.7389, 0.5121, 0.7389, 0.5121, 0.5071, 0.7439, 0.5071, 0.7439, 0.7389, 0.5121, 0.7389, 0.5121, 0.5071, 0.7439, 0.5071, 0.7439, 0.7389, 0.5121, 0.7389, 0.5121, 0.5071, 0.7439, 0.5071, 0.7439, 0.7389, 0.5121, 0.7389, 0.5121, 0.5071, 0.7439, 0.5071, 0.7439, 0.7389, 0.5121, 0.7389, 0.5121, 0.5071, 0.7439, 0.5071, 0.7439, 0.7389, 0.5121, 0.7389, 0.5121, 0.5071, 0.7439, 0.5071, 0.7439, 0.7389, 0.5121, 0.7389, 0.5121, 0.5071, 0.7439, 0.5071, 0.7439, 0.7389, 0.5121, 0.7389, 0.5121, 0.5071, 0.7439, 0.5071, 0.7439, 0.7389, 0.5121, 0.7389, 0.5121, 0.5071, 0.7439, 0.5071, 0.7439, 0.7389, 0.5121, 0.7389, 0.5121, 0.5071, 0.7439, 0.5071, 0.7439, 0.7389, 0.5121, 0.7389, 0.5121, 0.5071, 0.7439, 0.5071, 0.7439, 0.7389, 0.5121, 0.7389, 0.5121, 0.5071, 0.7439, 0.5071, 0.7439, 0.7389, 0.5121, 0.7389, 0.5121, 0.5071, 0.7439, 0.5071, 0.7439, 0.7389, 0.5121, 0.7389, 0.5121, 0.5071, 0.7439, 0.5071, 0.7439, 0.7389, 0.5121, 0.7389, 0.5121, 0.5071, 0.7439, 0.5071, 0.7439, 0.7389, 0.5121, 0.7389, 0.5121, 0.5071, 0.7439, 0.5071, 0.7439, 0.7389, 0.5121, 0.7389, 0.5121, 0.5071, 0.7439, 0.5071, 0.7439, 0.7389, 0.5121, 0.7389, 0.5121, 0.5071, 0.7439, 0.5071, 0.7439, 0.7389, 0.5121, 0.7389, 0.5121, 0.5071, 0.7439, 0.5071, 0.7439, 0.7389, 0.5121, 0.7389, 0.5121, 0.5071, 0.7439, 0.5071, 0.7439, 0.7389, 0.5121, 0.7389, 0.5121, 0.5071, 0.7439, 0.5071, 0.7439, 0.7389, 0.5121, 0.7389, 0.5121, 0.5071, 0.7439, 0.5071, 0.7439, 0.7389, 0.5121, 0.7389, 0.5121, 0.5071, 0.7439, 0.5071, 0.7439, 0.7389, 0.5121, 0.7389, 0.5121, 0.5071, 0.7439, 0.5071, 0.7439, 0.7389, 0.5121, 0.7389, 0.5121, 0.5071, 0.7439, 0.5071, 0.7439, 0.7389, 0.5121, 0.7389, 0.5121, 0.5071, 0.7439, 0.5071, 0.7439, 0.7389, 0.5121, 0.7389, 0.5121, 0.5071, 0.7439, 0.5071, 0.7439, 0.7389, 0.5121, 0.7389, 0.5121, 0.5071, 0.7439, 0.5071, 0.7439, 0.7389, 0.5121, 0.7389, 0.5121, 0.5071, 0.7439, 0.5071, 0.7439, 0.7389, 0.5121, 0.7389, 0.5121, 0.5071, 0.7439, 0.5071, 0.7439, 0.7389, 0.5121, 0.7389, 0.5121, 0.5071, 0.7439, 0.5071, 0.7439, 0.7389, 0.5121, 0.7389, 0.5121, 0.5071, 0.7439, 0.5071, 0.7439, 0.7389, 0.5121, 0.7389, 0.5121, 0.5071, 0.7439, 0.5071, 0.7439, 0.7389, 0.5121, 0.7389, 0.5121, 0.5071, 0.7439, 0.5071, 0.7439, 0.7389, 0.5121, 0.7389, 0.5121, 0.5071, 0.7439, 0.5071, 0.7439, 0.7389, 0.5121, 0.7389, 0.5121, 0.5071, 0.7439, 0.5071, 0.7439, 0.7389, 0.5121, 0.7389, 0.5121, 0.5071, 0.7439, 0.5071, 0.7439, 0.7389, 0.5121, 0.7389, 0.5121, 0.5071, 0.7439, 0.5071, 0.7439, 0.7389, 0.5121, 0.7389, 0.5121, 0.5071, 0.7439, 0.5071, 0.7439, 0.7389, 0.5121, 0.7389, 0.5121, 0.5071, 0.7439, 0.5071, 0.7439, 0.7389, 0.5121, 0.7389, 0.5121, 0.5071, 0.7439, 0.5071, 0.7439, 0.7389, 0.5121, 0.7389, 0.5121, 0.5071, 0.7439, 0.5071, 0.7439, 0.7389, 0.5121, 0.7389, 0.5121, 0.5071, 0.7439, 0.5071, 0.7439, 0.7389, 0.5121, 0.7389, 0.5121, 0.5071, 0.7439, 0.5071, 0.7439, 0.7389, 0.5121, 0.7389, 0.5121, 0.5071, 0.7439, 0.5071, 0.7439, 0.7389, 0.5121, 0.7389, 0.5121, 0.5071, 0.7439, 0.5071, 0.7439, 0.7389, 0.5121, 0.7389, 0.5121, 0.5071, 0.7439, 0.5071, 0.7439, 0.7389, 0.5121, 0.7389, 0.5121, 0.5071, 0.7439, 0.5071, 0.7439, 0.7389, 0.5121, 0.7389, 0.5121, 0.5071, 0.7439, 0.5071, 0.7439, 0.7389, 0.5121, 0.7389, 0.5121, 0.5071, 0.7439, 0.5071, 0.7439, 0.7389, 0.5121, 0.7389, 0.5121, 0.5071, 0.7439, 0.5071, 0.7439, 0.7389, 0.5121, 0.7389, 0.5121, 0.5071, 0.7439, 0.5071, 0.7439, 0.7389, 0.5121, 0.7389, 0.5121, 0.5071, 0.7439, 0.5071, 0.7439, 0.7389, 0.5121, 0.7389, 0.5121, 0.5071, 0.7439, 0.5071, 0.7439, 0.7389, 0.5121, 0.7389, 0.5121, 0.5071, 0.7439, 0.5071, 0.7439, 0.7389, 0.5121, 0.7389, 0.5121, 0.5071, 0.7439, 0.5071, 0.7439, 0.7389, 0.5121, 0.7389, 0.5121, 0.5071, 0.7439, 0.5071, 0.7439, 0.7389, 0.5121, 0.7389, 0.5121, 0.5071, 0.7439, 0.5071, 0.7439, 0.7389, 0.5121, 0.7389, 0.5121, 0.5071, 0.7439, 0.5071, 0.7439, 0.7389, 0.5121, 0.7389, 0.5121, 0.5071, 0.7439, 0.5071, 0.7439, 0.7389, 0.5121, 0.7389, 0.5121, 0.5071, 0.7439, 0.5071, 0.7439, 0.7389, 0.5121, 0.7389, 0.5121, 0.5071, 0.7439, 0.5071, 0.7439, 0.7389, 0.5121, 0.7389, 0.5121, 0.5071, 0.7439, 0.5071, 0.7439, 0.7389, 0.5121, 0.7389, 0.5121, 0.5071, 0.7439, 0.5071, 0.7439, 0.7389, 0.5121, 0.7389, 0.5121, 0.5071, 0.7439, 0.5071, 0.7439, 0.7389, 0.5121, 0.7389, 0.5121, 0.5071, 0.7439, 0.5071, 0.7439, 0.7389, 0.5121, 0.7389, 0.5121, 0.5071, 0.7439, 0.5071, 0.7439, 0.7389, 0.5121, 0.7389, 0.5121, 0.5071, 0.7439, 0.5071, 0.7439, 0.7389, 0.5121, 0.7389, 0.5121, 0.5071, 0.7439, 0.5071, 0.7439, 0.7389, 0.5121, 0.7389, 0.5121, 0.5071, 0.7439, 0.5071, 0.7439, 0.7389, 0.5121, 0.7389, 0.5121, 0.5071, 0.7439, 0.5071, 0.7439, 0.7389, 0.5121, 0.7389, 0.5121, 0.5071, 0.7439, 0.5071, 0.7439, 0.7389, 0.5121, 0.7389, 0.5121, 0.5071, 0.7439, 0.5071, 0.7439, 0.7389, 0.5121, 0.7389, 0.5121, 0.5071, 0.7439, 0.5071, 0.7439, 0.7389, 0.5121, 0.7389, 0.5121, 0.5071, 0.7439, 0.5071, 0.7439, 0.7389, 0.5121, 0.7389, 0.5121, 0.5071, 0.7439, 0.5071, 0.7439, 0.7389, 0.5121, 0.7389, 0.5121, 0.5071, 0.7439, 0.5071, 0.7439, 0.7389, 0.5121, 0.7389, 0.5121, 0.5071, 0.7439, 0.5071, 0.7439, 0.7389, 0.5121, 0.7389, 0.5121, 0.5071, 0.7439, 0.5071, 0.7439, 0.7389, 0.5121, 0.7389, 0.5121, 0.5071, 0.7439, 0.5071, 0.7439, 0.7389, 0.5121, 0.7389, 0.5121, 0.5071, 0.7439, 0.5071, 0.7439, 0.7389, 0.5121, 0.7389, 0.5121, 0.5071, 0.7439, 0.5071, 0.7439, 0.7389, 0.5121, 0.7389, 0.5121, 0.5071, 0.7439, 0.5071, 0.7439, 0.7389, 0.5121, 0.7389, 0.5121, 0.5071, 0.7439, 0.5071, 0.7439, 0.7389, 0.5121, 0.7389, 0.5121, 0.5071, 0.7439, 0.5071, 0.7439, 0.7389, 0.5121, 0.7389, 0.5121, 0.5071, 0.7439, 0.5071, 0.7439, 0.7389, 0.5121, 0.7389, 0.5121, 0.5071, 0.7439, 0.5071, 0.7439, 0.7389, 0.5121, 0.7389, 0.5121, 0.5071, 0.7439, 0.5071, 0.7439, 0.7389, 0.5121, 0.7389, 0.5121, 0.5071, 0.7439, 0.5071, 0.7439, 0.7389, 0.5121, 0.7389, 0.5121, 0.5071, 0.7439, 0.5071, 0.7439, 0.7389, 0.5121, 0.7389, 0.5121, 0.5071, 0.7439, 0.5071, 0.7439, 0.7389, 0.5121, 0.7389, 0.5121, 0.5071, 0.7439, 0.5071, 0.7439, 0.7389, 0.5121, 0.7389, 0.5121, 0.5071, 0.7439, 0.5071, 0.7439, 0.7389, 0.5121, 0.7389, 0.5121, 0.5071, 0.7439, 0.5071, 0.7439, 0.7389, 0.5121, 0.7389, 0.5121, 0.5071, 0.7439, 0.5071, 0.7439, 0.7389, 0.5121, 0.7389, 0.5121, 0.5071, 0.7439, 0.5071, 0.7439, 0.7389, 0.5121, 0.7389, 0.5121, 0.5071, 0.7439, 0.5071, 0.7439, 0.7389, 0.5121, 0.7389, 0.5121, 0.5071, 0.7439, 0.5071, 0.7439, 0.7389, 0.5121, 0.7389, 0.5121, 0.5071, 0.7439, 0.5071, 0.7439, 0.7389, 0.5121, 0.7389])
me_selector.use_remesh_preserve_volume = False
me_selector.use_remesh_preserve_attributes = False
me_selector.use_mirror_vertex_groups = False
me_selector.update()
me_red_south_west = bpy.data.meshes.new('red_south_west')
me_red_south_west.from_pydata([(0.0, -0.5, -1.0), (-0.629, -0.5, -0.5019), (0.0, 0.5, -1.0), (-0.629, 0.5, -0.5019), (-0.9487, -0.5, 0.001068), (-0.9487, 0.5, 0.001068), (-0.0005254, -0.5, 0.001063), (-0.0005254, 0.5, 0.001066)], [], [(1, 3, 2, 0), (3, 5, 7, 2), (1, 0, 6, 4), (3, 1, 4, 5), (5, 4, 6, 7), (2, 7, 6, 0)])
_uv = me_red_south_west.uv_layers.new(name='UVMap')
_uv.uv.foreach_set('vector', [0.2443, 0.9961, 0.00392, 0.9961, 0.005421, 0.7557, 0.2458, 0.7557, 0.1519, 0.8525, 0.242, 0.9917, 0.009496, 0.9876, 0.01055, 0.7562, 0.09481, 0.8322, 0.2415, 0.7568, 0.2394, 0.9896, 0.007761, 0.9905, 0.00392, 0.7578, 0.2453, 0.7539, 0.2453, 0.9951, 0.00392, 0.9961, 0.2401, 0.7554, 0.2453, 0.9951, 0.005014, 0.9925, 0.006773, 0.7577, 0.00852, 0.9915, 0.2443, 0.9925, 0.2415, 0.7549, 0.005421, 0.7557])
me_red_south_west.use_remesh_preserve_volume = False
me_red_south_west.use_remesh_preserve_attributes = False
me_red_south_west.use_mirror_vertex_groups = False
me_red_south_west.update()
me_red_south_east = bpy.data.meshes.new('red_south_east')
me_red_south_east.from_pydata([(0.0, -0.5, -1.0), (0.0, 0.5, -1.0), (0.629, -0.5, -0.5019), (0.629, 0.5, -0.5019), (0.9487, -0.5, 0.001068), (0.9487, 0.5, 0.001068), (-0.0005254, -0.5, 0.001063), (-0.0005254, 0.5, 0.001066)], [], [(3, 2, 0, 1), (5, 7, 6, 4), (2, 3, 5, 4), (1, 0, 6, 7), (1, 7, 5, 3), (0, 2, 4, 6)])
_uv = me_red_south_east.uv_layers.new(name='UVMap')
_uv.uv.foreach_set('vector', [0.2443, 0.9961, 0.00392, 0.9961, 0.005421, 0.7557, 0.2458, 0.7557, 0.00559, 0.9925, 0.004991, 0.7586, 0.2419, 0.7617, 0.2453, 0.9951, 0.001967, 0.7529, 0.2472, 0.7539, 0.2453, 0.9951, 0.00392, 0.9961, 0.1258, 0.763, 0.005421, 0.7557, 0.131, 0.8861, 0.1621, 0.8184, 0.2332, 0.7611, 0.2351, 0.9856, 0.008876, 0.9892, 0.09627, 0.8371, 0.01107, 0.7607, 0.1646, 0.8368, 0.2439, 0.9872, 0.01087, 0.9837])
me_red_south_east.use_remesh_preserve_volume = False
me_red_south_east.use_remesh_preserve_attributes = False
me_red_south_east.use_mirror_vertex_groups = False
me_red_south_east.update()
me_red_north_east = bpy.data.meshes.new('red_north_east')
me_red_north_east.from_pydata([(-0.629, 0.5, -0.5019), (0.9487, -0.5, 0.001068), (0.9487, 0.5, 0.001068), (0.9747, -0.5, 0.2941), (0.9747, 0.5, 0.2941), (0.9079, -0.5, 0.5586), (0.9079, 0.5, 0.5586), (-0.0008181, 0.5, 0.5586), (-0.0008181, -0.5, 0.5586), (0.8163, -0.5, 0.703), (0.8163, 0.5, 0.703), (0.07899, 0.5, 0.703), (0.07899, -0.5, 0.703), (0.5677, -0.5, 0.8561), (0.5677, 0.5, 0.8561), (0.3276, 0.5, 0.8561), (0.3276, -0.5, 0.8561), (-0.0005254, -0.5, 0.001063), (-0.0005254, 0.5, 0.001066)], [], [(17, 8, 7, 18), (1, 2, 4, 3), (4, 6, 5, 3), (7, 8, 12, 11), (11, 12, 16, 15), (5, 6, 10, 9), (15, 16, 13, 14), (10, 14, 13, 9), (1, 17, 18, 2), (17, 1, 3, 5, 9, 13, 16, 12, 8), (18, 7, 11, 15, 14, 10, 6, 4, 2)])
_uv = me_red_north_east.uv_layers.new(name='UVMap')
_uv.uv.foreach_set('vector', [0.1336, 0.9564, 0.2425, 0.9969, 0.1277, 0.886, 0.127, 0.7568, 0.00392, 0.7539, 0.2423, 0.7529, 0.2443, 0.9951, 0.00392, 0.9961, 0.2464, 0.7544, 0.2453, 0.9946, 0.004214, 0.9962, 0.006086, 0.755, 0.2425, 0.9969, 0.004247, 0.9953, 0.004869, 0.755, 0.2441, 0.7557, 0.2434, 0.995, 0.002218, 0.9942, 0.003927, 0.754, 0.2471, 0.7548, 0.002261, 0.7529, 0.2462, 0.752, 0.2446, 0.9951, 0.005958, 0.996, 0.2433, 0.9955, 0.004277, 0.9961, 0.003523, 0.753, 0.245, 0.7537, 0.2455, 0.7527, 0.2418, 0.992, 0.003981, 0.9961, 0.002776, 0.7539, 0.131, 0.8861, 0.127, 0.7568, 0.01181, 0.8642, 0.00392, 0.7539, 0.131, 0.8861, 0.2205, 0.8613, 0.2466, 0.8929, 0.2377, 0.9401, 0.2279, 0.9596, 0.2101, 0.9777, 0.1679, 0.9855, 0.1497, 0.9706, 0.1336, 0.9564, 0.1277, 0.886, 0.1287, 0.9545, 0.1046, 0.9769, 0.07988, 0.9883, 0.05409, 0.9881, 0.03004, 0.9751, 0.01558, 0.9507, 0.006173, 0.9106, 0.01181, 0.8642])
me_red_north_east.use_remesh_preserve_volume = False
me_red_north_east.use_remesh_preserve_attributes = False
me_red_north_east.use_mirror_vertex_groups = False
me_red_north_east.update()
me_red_north_west = bpy.data.meshes.new('red_north_west')
me_red_north_west.from_pydata([(-0.9487, -0.5, 0.001068), (-0.9487, 0.5, 0.001068), (-0.974, -0.5, 0.2941), (-0.974, 0.5, 0.2941), (-0.9331, -0.5, 0.5586), (-0.9331, 0.5, 0.5586), (-0.0008181, 0.5, 0.5586), (-0.0008181, -0.5, 0.5586), (-0.8219, -0.5, 0.6979), (-0.8219, 0.5, 0.6979), (-0.0767, 0.5, 0.6979), (-0.0767, -0.5, 0.6979), (-0.59, -0.5, 0.849), (-0.59, 0.5, 0.849), (-0.3087, 0.5, 0.849), (-0.3087, -0.5, 0.849), (-0.0005254, -0.5, 0.001063), (-0.0005254, 0.5, 0.001066)], [], [(0, 1, 17, 16), (16, 17, 6, 7), (1, 0, 2, 3), (3, 2, 4, 5), (5, 4, 8, 9), (7, 6, 10, 11), (12, 15, 14, 13), (9, 8, 12, 13), (11, 10, 14, 15), (0, 16, 7, 11, 15, 12, 8, 4, 2), (1, 3, 5, 9, 13, 14, 10, 6, 17)])
_uv = me_red_north_west.uv_layers.new(name='UVMap')
_uv.uv.foreach_set('vector', [0.02827, 0.8674, 0.00392, 0.7558, 0.1277, 0.886, 0.131, 0.8861, 0.131, 0.8861, 0.1833, 0.8071, 0.1287, 0.9545, 0.2434, 0.9941, 0.00392, 0.7558, 0.2443, 0.7529, 0.2433, 0.9971, 0.00392, 0.9961, 0.005752, 0.7533, 0.244, 0.7564, 0.2449, 0.9948, 0.003284, 0.9958, 0.0009067, 0.7589, 0.2421, 0.7557, 0.2433, 0.993, 0.003045, 0.9952, 0.2434, 0.9941, 0.003114, 0.9942, 0.007912, 0.754, 0.2442, 0.7539, 0.244, 0.7556, 0.2425, 0.9952, 0.002289, 0.9954, 0.002751, 0.7551, 0.004908, 0.7539, 0.2461, 0.7568, 0.2432, 0.9951, 0.001979, 0.9941, 0.2414, 0.9951, 0.003073, 0.9961, 0.004049, 0.7558, 0.2443, 0.7549, 0.02827, 0.8674, 0.131, 0.8861, 0.1336, 0.9564, 0.119, 0.9708, 0.09466, 0.9887, 0.05686, 0.9813, 0.03602, 0.9689, 0.01951, 0.9494, 0.02003, 0.9148, 0.2352, 0.858, 0.2413, 0.9029, 0.2384, 0.9358, 0.2321, 0.9718, 0.1981, 0.9879, 0.1726, 0.9823, 0.1533, 0.9712, 0.1287, 0.9545, 0.1277, 0.886])
me_red_north_west.use_remesh_preserve_volume = False
me_red_north_west.use_remesh_preserve_attributes = False
me_red_north_west.use_mirror_vertex_groups = False
me_red_north_west.update()
me_purple_south_east = bpy.data.meshes.new('purple_south_east')
me_purple_south_east.from_pydata([(0.0, -0.5, -1.0), (0.0, 0.5, -1.0), (1.0, 0.5, 0.0), (1.0, -0.5, 0.0), (9.298e-06, -0.5, 0.0), (8.106e-06, 0.5, 0.0)], [], [(2, 1, 5), (0, 3, 4), (2, 3, 0, 1), (2, 5, 4, 3), (1, 0, 4, 5)])
_uv = me_purple_south_east.uv_layers.new(name='UVMap')
_uv.uv.foreach_set('vector', [0.2608, 0.8705, 0.3834, 0.7557, 0.3771, 0.8752, 0.3794, 0.7557, 0.4951, 0.8796, 0.3762, 0.8763, 0.4954, 0.8765, 0.2565, 0.8738, 0.2579, 0.7544, 0.4968, 0.757, 0.4858, 0.7705, 0.4858, 0.9795, 0.2681, 0.9795, 0.2681, 0.7705, 0.4774, 0.9716, 0.2766, 0.9716, 0.2766, 0.7736, 0.4774, 0.7736])
me_purple_south_east.use_remesh_preserve_volume = False
me_purple_south_east.use_remesh_preserve_attributes = False
me_purple_south_east.use_mirror_vertex_groups = False
me_purple_south_east.update()
me_purple_north_east = bpy.data.meshes.new('purple_north_east')
me_purple_north_east.from_pydata([(0.0, -0.5, 1.0), (0.0, 0.5, 1.0), (1.0, 0.5, 0.0), (1.0, -0.5, 0.0), (9.298e-06, -0.5, 0.0), (8.106e-06, 0.5, 0.0)], [], [(1, 5, 4, 0), (1, 0, 3, 2), (1, 2, 5), (3, 0, 4), (2, 3, 4, 5)])
_uv = me_purple_north_east.uv_layers.new(name='UVMap')
_uv.uv.foreach_set('vector', [0.4845, 0.7623, 0.4845, 0.9838, 0.2655, 0.9838, 0.2655, 0.7623, 0.4941, 0.9959, 0.2552, 0.9932, 0.2565, 0.8738, 0.4954, 0.8765, 0.3692, 0.9945, 0.2608, 0.8705, 0.3771, 0.8752, 0.4951, 0.8796, 0.3714, 0.9953, 0.3762, 0.8763, 0.4879, 0.9776, 0.2621, 0.9776, 0.2621, 0.7686, 0.4879, 0.7686])
me_purple_north_east.use_remesh_preserve_volume = False
me_purple_north_east.use_remesh_preserve_attributes = False
me_purple_north_east.use_mirror_vertex_groups = False
me_purple_north_east.update()
me_purple_south_west = bpy.data.meshes.new('purple_south_west')
me_purple_south_west.from_pydata([(0.0, -0.5, -1.0), (0.0, 0.5, -1.0), (-1.0, -0.5, 0.0), (-1.0, 0.5, 0.0), (9.298e-06, -0.5, 0.0), (8.106e-06, 0.5, 0.0)], [], [(2, 3, 1, 0), (1, 5, 4, 0), (2, 0, 4), (1, 3, 5), (3, 2, 4, 5)])
_uv = me_purple_south_west.uv_layers.new(name='UVMap')
_uv.uv.foreach_set('vector', [0.4954, 0.8765, 0.2565, 0.8738, 0.2579, 0.7544, 0.4968, 0.757, 0.2744, 0.7813, 0.2744, 0.9648, 0.4756, 0.9648, 0.4756, 0.7813, 0.2572, 0.873, 0.3794, 0.7557, 0.3762, 0.8763, 0.3834, 0.7557, 0.4933, 0.8799, 0.3771, 0.8752, 0.4876, 0.9845, 0.2675, 0.9845, 0.2675, 0.7681, 0.4876, 0.7681])
me_purple_south_west.use_remesh_preserve_volume = False
me_purple_south_west.use_remesh_preserve_attributes = False
me_purple_south_west.use_mirror_vertex_groups = False
me_purple_south_west.update()
me_purple_north_west = bpy.data.meshes.new('purple_north_west')
me_purple_north_west.from_pydata([(0.0, -0.5, 1.0), (0.0, 0.5, 1.0), (-1.0, -0.5, 0.0), (-1.0, 0.5, 0.0), (9.298e-06, -0.5, 0.0), (8.106e-06, 0.5, 0.0)], [], [(1, 3, 2, 0), (3, 5, 4, 2), (0, 2, 4), (3, 1, 5), (1, 0, 4, 5)])
_uv = me_purple_north_west.uv_layers.new(name='UVMap')
_uv.uv.foreach_set('vector', [0.2552, 0.9932, 0.2565, 0.8738, 0.4954, 0.8765, 0.4941, 0.9959, 0.481, 0.7679, 0.481, 0.9783, 0.269, 0.9783, 0.269, 0.7679, 0.3714, 0.9953, 0.2572, 0.873, 0.3762, 0.8763, 0.4933, 0.8799, 0.3692, 0.9945, 0.3771, 0.8752, 0.4919, 0.9878, 0.2634, 0.9878, 0.2634, 0.7658, 0.4919, 0.7658])
me_purple_north_west.use_remesh_preserve_volume = False
me_purple_north_west.use_remesh_preserve_attributes = False
me_purple_north_west.use_mirror_vertex_groups = False
me_purple_north_west.update()
me_blue_south_east = bpy.data.meshes.new('blue_south_east')
me_blue_south_east.from_pydata([(0.0, -0.5, -1.0), (0.0, 0.5, -1.0), (-0.004001, -0.5, -0.992), (-0.004001, 0.5, -0.992), (0.499, -0.5, -0.002018), (0.499, 0.5, -0.002018), (-0.002806, 0.5, -0.001198), (-0.002806, -0.5, -0.001198)], [], [(2, 3, 1, 0), (5, 4, 0, 1), (6, 5, 1, 3), (3, 2, 7, 6), (4, 7, 2, 0), (6, 7, 4, 5)])
_uv = me_blue_south_east.uv_layers.new(name='UVMap')
_uv.uv.foreach_set('vector', [0.7426, 0.7584, 0.5095, 0.7575, 0.5095, 0.7566, 0.7426, 0.7575, 0.7421, 0.8738, 0.509, 0.8729, 0.5095, 0.7566, 0.7426, 0.7575, 0.6237, 0.8776, 0.5652, 0.8772, 0.6217, 0.7652, 0.6221, 0.7661, 0.7314, 0.9797, 0.5186, 0.9797, 0.5186, 0.7689, 0.7314, 0.7689, 0.6839, 0.8754, 0.6254, 0.8752, 0.6258, 0.7615, 0.6263, 0.7606, 0.7306, 0.9804, 0.5205, 0.9804, 0.5205, 0.771, 0.7306, 0.771])
me_blue_south_east.use_remesh_preserve_volume = False
me_blue_south_east.use_remesh_preserve_attributes = False
me_blue_south_east.use_mirror_vertex_groups = False
me_blue_south_east.update()
me_blue_north_east = bpy.data.meshes.new('blue_north_east')
me_blue_north_east.from_pydata([(1.0, -0.5, 1.0), (1.0, 0.5, 1.0), (-0.001598, 0.5, 1.0), (-0.001598, -0.5, 1.0), (0.499, -0.5, -0.002018), (0.499, 0.5, -0.002018), (-0.002806, 0.5, -0.001198), (-0.002806, -0.5, -0.001198)], [], [(0, 1, 2, 3), (3, 2, 6, 7), (2, 1, 5, 6), (1, 0, 4, 5), (0, 3, 7, 4), (6, 5, 4, 7)])
_uv = me_blue_north_east.uv_layers.new(name='UVMap')
_uv.uv.foreach_set('vector', [0.7417, 0.9906, 0.5085, 0.9897, 0.509, 0.873, 0.7421, 0.8739, 0.7239, 0.7795, 0.7239, 0.9771, 0.5261, 0.9771, 0.5261, 0.7795, 0.6253, 0.9902, 0.5085, 0.9897, 0.5652, 0.8772, 0.6237, 0.8776, 0.7417, 0.9906, 0.5085, 0.9897, 0.509, 0.8729, 0.7421, 0.8738, 0.7417, 0.9906, 0.6249, 0.9902, 0.6254, 0.8752, 0.6839, 0.8754, 0.7263, 0.7696, 0.7263, 0.9787, 0.5217, 0.9787, 0.5217, 0.7696])
me_blue_north_east.use_remesh_preserve_volume = False
me_blue_north_east.use_remesh_preserve_attributes = False
me_blue_north_east.use_mirror_vertex_groups = False
me_blue_north_east.update()
me_blue_south_west = bpy.data.meshes.new('blue_south_west')
me_blue_south_west.from_pydata([(0.0, -0.5, -1.0), (0.0, 0.5, -1.0), (-0.004001, -0.5, -0.992), (-0.004001, 0.5, -0.992), (-0.4998, -0.5, -0.0003859), (-0.4998, 0.5, -0.0003859), (-0.002806, 0.5, -0.001198), (-0.002806, -0.5, -0.001198)], [], [(2, 3, 1, 0), (7, 4, 2), (6, 5, 4, 7), (5, 6, 3), (4, 5, 3, 2), (6, 7, 2, 3), (6, 1, 0, 7)])
_uv = me_blue_south_west.uv_layers.new(name='UVMap')
_uv.uv.foreach_set('vector', [0.7426, 0.7584, 0.5095, 0.7575, 0.5095, 0.7566, 0.7426, 0.7575, 0.6254, 0.8752, 0.5675, 0.8751, 0.6258, 0.7615, 0.732, 0.7651, 0.732, 0.9781, 0.5219, 0.9781, 0.5219, 0.7651, 0.6816, 0.8779, 0.6237, 0.8776, 0.6221, 0.7661, 0.7421, 0.874, 0.509, 0.8731, 0.5095, 0.7575, 0.7426, 0.7584, 0.5219, 0.7651, 0.6258, 0.7615, 0.5095, 0.7575, 0.6237, 0.8776, 0.5186, 0.9784, 0.5186, 0.7728, 0.7245, 0.7728, 0.7245, 0.9784])
me_blue_south_west.use_remesh_preserve_volume = False
me_blue_south_west.use_remesh_preserve_attributes = False
me_blue_south_west.use_mirror_vertex_groups = False
me_blue_south_west.update()
me_blue_north_west = bpy.data.meshes.new('blue_north_west')
me_blue_north_west.from_pydata([(-1.0, -0.5, 1.0), (-1.0, 0.5, 1.0), (-0.001598, 0.5, 1.0), (-0.001598, -0.5, 1.0), (-0.4998, -0.5, -0.0003859), (-0.4998, 0.5, -0.0003859), (-0.002806, 0.5, -0.001198), (-0.002806, -0.5, -0.001198)], [], [(7, 4, 5, 6), (3, 2, 1, 0), (3, 7, 6, 2), (1, 2, 6, 5), (3, 0, 4, 7), (0, 1, 5, 4)])
_uv = me_blue_north_west.uv_layers.new(name='UVMap')
_uv.uv.foreach_set('vector', [0.526, 0.9734, 0.526, 0.7776, 0.7279, 0.7776, 0.7279, 0.9734, 0.7421, 0.8739, 0.509, 0.873, 0.5095, 0.7566, 0.7426, 0.7575, 0.5148, 0.9847, 0.5148, 0.7613, 0.7379, 0.7613, 0.7379, 0.9847, 0.7417, 0.9906, 0.6253, 0.9902, 0.6237, 0.8776, 0.6816, 0.8779, 0.6249, 0.9902, 0.5085, 0.9897, 0.5675, 0.8751, 0.6254, 0.8752, 0.7417, 0.9906, 0.5085, 0.9897, 0.509, 0.8731, 0.7421, 0.874])
me_blue_north_west.use_remesh_preserve_volume = False
me_blue_north_west.use_remesh_preserve_attributes = False
me_blue_north_west.use_mirror_vertex_groups = False
me_blue_north_west.update()
me_cyan_south_east = bpy.data.meshes.new('cyan_south_east')
me_cyan_south_east.from_pydata([(1.0, -0.5, -1.0), (1.0, 0.5, -1.0), (-0.00056, 0.5, -1.0), (-0.00056, -0.5, -1.0), (0.5001, -0.5, -0.0002596), (0.5001, 0.5, -0.0002595), (-0.00056, 0.5, 0.0005084), (-0.00056, -0.5, 0.0005083)], [], [(5, 4, 0, 1), (3, 2, 1, 0), (5, 1, 2, 6), (4, 7, 3, 0), (6, 7, 4, 5), (3, 7, 6, 2)])
_uv = me_cyan_south_east.uv_layers.new(name='UVMap')
_uv.uv.foreach_set('vector', [0.991, 0.8739, 0.7562, 0.8763, 0.755, 0.759, 0.9898, 0.7566, 0.991, 0.874, 0.7562, 0.8764, 0.755, 0.759, 0.9898, 0.7566, 0.8128, 0.8763, 0.755, 0.759, 0.8725, 0.7578, 0.8716, 0.8758, 0.931, 0.872, 0.8722, 0.8727, 0.8723, 0.7578, 0.9898, 0.7566, 0.9869, 0.9858, 0.7661, 0.9858, 0.7661, 0.7602, 0.9869, 0.7602, 0.9768, 0.7651, 0.9768, 0.981, 0.761, 0.981, 0.761, 0.7651])
me_cyan_south_east.use_remesh_preserve_volume = False
me_cyan_south_east.use_remesh_preserve_attributes = False
me_cyan_south_east.use_mirror_vertex_groups = False
me_cyan_south_east.update()
me_cyan_north_east = bpy.data.meshes.new('cyan_north_east')
me_cyan_north_east.from_pydata([(0.0, -0.5, 1.0), (0.0, 0.5, 1.0), (-0.00056, -0.5, 0.9989), (-0.00056, 0.5, 0.9989), (0.5001, -0.5, -0.0002596), (0.5001, 0.5, -0.0002595), (-0.00056, 0.5, 0.0005084), (-0.00056, -0.5, 0.0005083)], [], [(0, 1, 3, 2), (6, 7, 2, 1), (1, 5, 6, 3), (1, 0, 4, 5), (0, 2, 7, 4), (6, 5, 4, 7)])
_uv = me_cyan_north_east.uv_layers.new(name='UVMap')
_uv.uv.foreach_set('vector', [0.9922, 0.9913, 0.7574, 0.9937, 0.7574, 0.9936, 0.9922, 0.9912, 0.987, 0.9894, 0.763, 0.9892, 0.7632, 0.7655, 0.9873, 0.7655, 0.8706, 0.9937, 0.8128, 0.8763, 0.8716, 0.8758, 0.8707, 0.9936, 0.9922, 0.9913, 0.7574, 0.9937, 0.7562, 0.8763, 0.991, 0.8739, 0.8721, 0.9875, 0.8721, 0.9874, 0.8722, 0.8727, 0.931, 0.872, 0.9833, 0.7702, 0.9833, 0.9863, 0.7701, 0.9863, 0.7701, 0.7702])
me_cyan_north_east.use_remesh_preserve_volume = False
me_cyan_north_east.use_remesh_preserve_attributes = False
me_cyan_north_east.use_mirror_vertex_groups = False
me_cyan_north_east.update()
me_cyan_south_west = bpy.data.meshes.new('cyan_south_west')
me_cyan_south_west.from_pydata([(-1.0, -0.5, -1.0), (-1.0, 0.5, -1.0), (-0.00056, 0.5, -1.0), (-0.00056, -0.5, -1.0), (-0.4994, 0.5, 0.001274), (-0.4994, -0.5, 0.001273), (-0.00056, 0.5, 0.0005084), (-0.00056, -0.5, 0.0005083)], [], [(5, 4, 1, 0), (5, 0, 3, 7), (6, 2, 1, 4), (0, 1, 2, 3), (2, 6, 7, 3), (5, 7, 6, 4)])
_uv = me_cyan_south_west.uv_layers.new(name='UVMap')
_uv.uv.foreach_set('vector', [0.991, 0.8741, 0.7562, 0.8765, 0.755, 0.759, 0.9898, 0.7566, 0.8137, 0.8734, 0.755, 0.759, 0.8723, 0.7578, 0.8722, 0.8727, 0.8716, 0.8758, 0.8725, 0.7578, 0.9898, 0.7566, 0.9301, 0.8753, 0.9922, 0.9913, 0.7574, 0.9937, 0.7562, 0.8764, 0.991, 0.874, 0.9832, 0.767, 0.9832, 0.9811, 0.7693, 0.9811, 0.7693, 0.767, 0.7671, 0.9872, 0.7671, 0.7667, 0.981, 0.7667, 0.981, 0.9872])
me_cyan_south_west.use_remesh_preserve_volume = False
me_cyan_south_west.use_remesh_preserve_attributes = False
me_cyan_south_west.use_mirror_vertex_groups = False
me_cyan_south_west.update()
me_cyan_north_west = bpy.data.meshes.new('cyan_north_west')
me_cyan_north_west.from_pydata([(0.0, -0.5, 1.0), (0.0, 0.5, 1.0), (-0.00056, -0.5, 0.9989), (-0.00056, 0.5, 0.9989), (-0.4994, 0.5, 0.001274), (-0.4994, -0.5, 0.001273), (-0.00056, 0.5, 0.0005084), (-0.00056, -0.5, 0.0005083)], [], [(0, 1, 3, 2), (2, 5, 7), (7, 6, 3, 0), (2, 3, 4, 5), (3, 6, 4), (5, 4, 6, 7)])
_uv = me_cyan_north_west.uv_layers.new(name='UVMap')
_uv.uv.foreach_set('vector', [0.9922, 0.9913, 0.7574, 0.9937, 0.7574, 0.9936, 0.9922, 0.9912, 0.8721, 0.9874, 0.8137, 0.8734, 0.8722, 0.8727, 0.7661, 0.764, 0.9839, 0.764, 0.9839, 0.9814, 0.7661, 0.9816, 0.9922, 0.9912, 0.7574, 0.9936, 0.7562, 0.8765, 0.991, 0.8741, 0.8707, 0.9936, 0.8716, 0.8758, 0.9301, 0.8753, 0.7693, 0.7689, 0.9837, 0.7689, 0.9837, 0.98, 0.7693, 0.98])
me_cyan_north_west.use_remesh_preserve_volume = False
me_cyan_north_west.use_remesh_preserve_attributes = False
me_cyan_north_west.use_mirror_vertex_groups = False
me_cyan_north_west.update()
me_green_south_east = bpy.data.meshes.new('green_south_east')
me_green_south_east.from_pydata([(-0.000429, 0.9999, -0.5), (-0.000429, 0.9999, 0.5), (0.5, 0.866, -0.5), (0.5, 0.866, 0.5), (0.866, 0.5, -0.5), (0.866, 0.5, 0.5), (0.9994, -0.002102, -0.5), (0.9994, -0.002102, 0.5), (-0.001997, -0.001647, 0.5), (-0.001997, -0.001647, -0.5)], [], [(0, 1, 3, 2), (2, 3, 5, 4), (4, 5, 7, 6), (3, 1, 8, 7, 5), (6, 7, 8, 9), (0, 2, 4, 6, 9), (0, 9, 8, 1)])
_uv = me_green_south_east.uv_layers.new(name='UVMap')
_uv.uv.foreach_set('vector', [0.01163, 0.5097, 0.2423, 0.5097, 0.2423, 0.7403, 0.01163, 0.7403, 0.006042, 0.5041, 0.244, 0.5041, 0.244, 0.742, 0.006042, 0.742, 0.006115, 0.5081, 0.24, 0.5081, 0.24, 0.7419, 0.006115, 0.7419, 0.06393, 0.5265, 0.1222, 0.5104, 0.1233, 0.6271, 0.006475, 0.6279, 0.02161, 0.5695, 0.2297, 0.5216, 0.2297, 0.7269, 0.02416, 0.7269, 0.02417, 0.5216, 0.1252, 0.5121, 0.1829, 0.5266, 0.2256, 0.568, 0.2417, 0.6257, 0.1267, 0.6271, 0.2348, 0.7358, 0.007304, 0.7358, 0.007304, 0.5087, 0.2348, 0.5087])
me_green_south_east.use_remesh_preserve_volume = False
me_green_south_east.use_remesh_preserve_attributes = False
me_green_south_east.use_mirror_vertex_groups = False
me_green_south_east.update()
me_green_north_east = bpy.data.meshes.new('green_north_east')
me_green_north_east.from_pydata([(0.9994, -0.002102, -0.5), (0.9994, -0.002102, 0.5), (0.866, -0.5, -0.5), (0.866, -0.5, 0.5), (0.5, -0.866, -0.5), (0.5, -0.866, 0.5), (-0.001566, -0.9996, -0.5), (-0.001566, -0.9996, 0.5), (-0.001997, -0.001647, 0.5), (-0.001997, -0.001647, -0.5)], [], [(9, 8, 1, 0), (9, 6, 7, 8), (2, 3, 5, 4), (4, 5, 7, 6), (1, 8, 7, 5, 3), (0, 1, 3, 2), (9, 0, 2, 4, 6)])
_uv = me_green_north_east.uv_layers.new(name='UVMap')
_uv.uv.foreach_set('vector', [0.009076, 0.7374, 0.009084, 0.5123, 0.2344, 0.5123, 0.2344, 0.7374, 0.005957, 0.5059, 0.2386, 0.5059, 0.2386, 0.739, 0.005957, 0.739, 0.005473, 0.5074, 0.2367, 0.5074, 0.2367, 0.7387, 0.005473, 0.7387, 0.00604, 0.5137, 0.2343, 0.5119, 0.2361, 0.7402, 0.00784, 0.742, 0.006611, 0.6284, 0.1233, 0.6271, 0.124, 0.7435, 0.06559, 0.7284, 0.02257, 0.6861, 0.004926, 0.5108, 0.2412, 0.5108, 0.2412, 0.7451, 0.004926, 0.7451, 0.1267, 0.6271, 0.2417, 0.6257, 0.2273, 0.6829, 0.1859, 0.7256, 0.1283, 0.7417])
me_green_north_east.use_remesh_preserve_volume = False
me_green_north_east.use_remesh_preserve_attributes = False
me_green_north_east.use_mirror_vertex_groups = False
me_green_north_east.update()
me_green_south_west = bpy.data.meshes.new('green_south_west')
me_green_south_west.from_pydata([(-0.000429, 0.9999, -0.5), (-0.000429, 0.9999, 0.5), (-0.9999, 0.0004505, -0.5), (-0.9999, 0.0004503, 0.5), (-0.866, 0.5, -0.5), (-0.866, 0.5, 0.5), (-0.5, 0.866, -0.5), (-0.5, 0.866, 0.5), (-0.001997, -0.001647, 0.5), (-0.001997, -0.001647, -0.5)], [], [(9, 8, 3, 2), (0, 1, 8, 9), (4, 5, 7, 6), (2, 3, 5, 4), (8, 1, 7, 5, 3), (0, 9, 2, 4, 6), (6, 7, 1, 0)])
_uv = me_green_south_west.uv_layers.new(name='UVMap')
_uv.uv.foreach_set('vector', [0.2352, 0.5116, 0.2352, 0.7345, 0.01273, 0.7345, 0.01273, 0.5116, 0.2285, 0.5189, 0.2285, 0.7295, 0.01759, 0.7295, 0.01759, 0.5189, 0.2333, 0.7293, 0.01479, 0.7313, 0.0128, 0.5128, 0.2313, 0.5108, 0.2416, 0.7357, 0.01193, 0.7353, 0.01235, 0.5061, 0.242, 0.5065, 0.1233, 0.6271, 0.1222, 0.5104, 0.1805, 0.5255, 0.2235, 0.5678, 0.2396, 0.6259, 0.1251, 0.5121, 0.1267, 0.6271, 0.01213, 0.6286, 0.02663, 0.571, 0.06803, 0.5284, 0.2389, 0.7416, 0.00837, 0.7428, 0.007194, 0.5127, 0.2377, 0.5115])
me_green_south_west.use_remesh_preserve_volume = False
me_green_south_west.use_remesh_preserve_attributes = False
me_green_south_west.use_mirror_vertex_groups = False
me_green_south_west.update()
me_green_north_west = bpy.data.meshes.new('green_north_west')
me_green_north_west.from_pydata([(-0.001566, -0.9996, -0.5), (-0.001566, -0.9996, 0.5), (-0.5, -0.866, -0.5), (-0.5, -0.866, 0.5), (-0.866, -0.5, -0.5), (-0.866, -0.5, 0.5), (-0.9999, 0.0004505, -0.5), (-0.9999, 0.0004503, 0.5), (-0.001997, -0.001647, 0.5), (-0.001997, -0.001647, -0.5)], [], [(2, 3, 5, 4), (4, 5, 7, 6), (1, 0, 9, 8), (9, 0, 2, 4, 6), (0, 1, 3, 2), (1, 8, 7, 5, 3), (7, 8, 9, 6)])
_uv = me_green_north_west.uv_layers.new(name='UVMap')
_uv.uv.foreach_set('vector', [0.2404, 0.7406, 0.007483, 0.7423, 0.0057, 0.5094, 0.2386, 0.5077, 0.2396, 0.7408, 0.009235, 0.7435, 0.006508, 0.5131, 0.2369, 0.5104, 0.008174, 0.7376, 0.008174, 0.5134, 0.2318, 0.5134, 0.2318, 0.7376, 0.1267, 0.6271, 0.1283, 0.7417, 0.07102, 0.7273, 0.02835, 0.6859, 0.01213, 0.6286, 0.2413, 0.7433, 0.003174, 0.7433, 0.003238, 0.5066, 0.2414, 0.5067, 0.1244, 0.7434, 0.1233, 0.6271, 0.2396, 0.626, 0.2245, 0.6844, 0.1822, 0.7274, 0.2328, 0.7283, 0.01896, 0.7283, 0.01896, 0.5139, 0.2328, 0.5139])
me_green_north_west.use_remesh_preserve_volume = False
me_green_north_west.use_remesh_preserve_attributes = False
me_green_north_west.use_mirror_vertex_groups = False
me_green_north_west.update()
me_yellow_south_west = bpy.data.meshes.new('yellow_south_west')
me_yellow_south_west.from_pydata([(-0.6278, -0.5, -1.0), (-0.6278, 0.5, -1.0), (-0.4919, -0.5, -0.2867), (-0.4919, 0.5, -0.2867), (-0.002088, 0.5, -0.6594), (-0.002088, -0.5, -0.6594), (-0.7703, 0.5, 0.0005672), (-0.7703, -0.5, 0.0005669), (-0.003309, -0.5, 0.000567), (-0.003309, 0.5, 0.0005672)], [], [(9, 8, 5, 4), (6, 3, 2, 7), (0, 2, 3, 1), (8, 9, 6, 7), (0, 1, 4, 5), (9, 4, 1, 3, 6), (8, 7, 2, 0, 5)])
_uv = me_yellow_south_west.uv_layers.new(name='UVMap')
_uv.uv.foreach_set('vector', [0.4757, 0.7272, 0.2703, 0.7272, 0.2703, 0.5227, 0.4757, 0.5227, 0.2686, 0.633, 0.2688, 0.5193, 0.4815, 0.5196, 0.4813, 0.6333, 0.495, 0.5068, 0.495, 0.7438, 0.2589, 0.7438, 0.2589, 0.5068, 0.2731, 0.5102, 0.4769, 0.5102, 0.4769, 0.7255, 0.2731, 0.7255, 0.2551, 0.5059, 0.489, 0.5059, 0.489, 0.7404, 0.2551, 0.7404, 0.3759, 0.6241, 0.376, 0.5433, 0.4522, 0.5018, 0.4356, 0.589, 0.4696, 0.6241, 0.3765, 0.627, 0.2846, 0.627, 0.318, 0.5926, 0.3017, 0.5072, 0.3764, 0.5479])
me_yellow_south_west.use_remesh_preserve_volume = False
me_yellow_south_west.use_remesh_preserve_attributes = False
me_yellow_south_west.use_mirror_vertex_groups = False
me_yellow_south_west.update()
me_yellow_south_east = bpy.data.meshes.new('yellow_south_east')
me_yellow_south_east.from_pydata([(0.6278, -0.5, -1.0), (0.6278, 0.5, -1.0), (0.4919, 0.5, -0.2867), (-0.002088, 0.5, -0.6594), (0.4919, -0.5, -0.2867), (-0.002088, -0.5, -0.6594), (0.7703, -0.5, 0.0005669), (0.7703, 0.5, 0.0005672), (-0.003309, -0.5, 0.000567), (-0.003309, 0.5, 0.0005672)], [], [(0, 1, 2, 4), (5, 3, 1, 0), (5, 8, 9, 3), (9, 7, 2, 1, 3), (4, 2, 7, 6), (8, 5, 0, 4, 6), (8, 6, 7, 9)])
_uv = me_yellow_south_east.uv_layers.new(name='UVMap')
_uv.uv.foreach_set('vector', [0.2562, 0.5019, 0.4879, 0.5019, 0.4879, 0.7409, 0.2562, 0.7409, 0.4867, 0.7429, 0.2566, 0.742, 0.2575, 0.505, 0.4875, 0.5058, 0.2749, 0.7247, 0.2749, 0.5212, 0.4751, 0.5212, 0.4751, 0.7247, 0.3759, 0.6241, 0.2814, 0.6241, 0.3154, 0.589, 0.2988, 0.5018, 0.376, 0.5433, 0.2545, 0.502, 0.4935, 0.502, 0.4935, 0.6328, 0.2545, 0.6328, 0.3765, 0.627, 0.3769, 0.5482, 0.452, 0.5072, 0.4357, 0.5926, 0.4691, 0.627, 0.264, 0.7338, 0.264, 0.5125, 0.4743, 0.5125, 0.4743, 0.7338])
me_yellow_south_east.use_remesh_preserve_volume = False
me_yellow_south_east.use_remesh_preserve_attributes = False
me_yellow_south_east.use_mirror_vertex_groups = False
me_yellow_south_east.update()
me_yellow_north_east = bpy.data.meshes.new('yellow_north_east')
me_yellow_north_east.from_pydata([(0.996, -0.5, 0.2334), (0.996, 0.5, 0.2334), (-0.001003, 0.5, 0.9978), (-0.001003, -0.5, 0.9978), (0.3041, 0.5, 0.3299), (0.3041, -0.5, 0.3299), (0.7703, -0.5, 0.0005669), (0.7703, 0.5, 0.0005672), (-0.003309, -0.5, 0.000567), (-0.003309, 0.5, 0.0005672)], [], [(3, 8, 6, 0, 5), (5, 4, 2, 3), (4, 5, 0, 1), (6, 7, 1, 0), (8, 3, 2, 9), (4, 1, 7, 9, 2), (8, 9, 7, 6)])
_uv = me_yellow_north_east.uv_layers.new(name='UVMap')
_uv.uv.foreach_set('vector', [0.3766, 0.7461, 0.3765, 0.627, 0.4691, 0.627, 0.4961, 0.6549, 0.4133, 0.6665, 0.258, 0.5038, 0.49, 0.5038, 0.49, 0.7428, 0.258, 0.7428, 0.4905, 0.738, 0.2537, 0.738, 0.2537, 0.5016, 0.4905, 0.5016, 0.2545, 0.6328, 0.4935, 0.6328, 0.4935, 0.7389, 0.2545, 0.7389, 0.2723, 0.726, 0.2723, 0.5212, 0.4777, 0.5212, 0.4777, 0.726, 0.3383, 0.6643, 0.2538, 0.6525, 0.2814, 0.6241, 0.3759, 0.6241, 0.3755, 0.7462, 0.2695, 0.5089, 0.4795, 0.5089, 0.4795, 0.7323, 0.2695, 0.7323])
me_yellow_north_east.use_remesh_preserve_volume = False
me_yellow_north_east.use_remesh_preserve_attributes = False
me_yellow_north_east.use_mirror_vertex_groups = False
me_yellow_north_east.update()
me_yellow_north_west = bpy.data.meshes.new('yellow_north_west')
me_yellow_north_west.from_pydata([(-0.996, -0.5, 0.2334), (-0.996, 0.5, 0.2334), (-0.001003, 0.5, 0.9978), (-0.001003, -0.5, 0.9978), (-0.3041, -0.5, 0.3299), (-0.3041, 0.5, 0.3299), (-0.7703, 0.5, 0.0005672), (-0.7703, -0.5, 0.0005669), (-0.003309, -0.5, 0.000567), (-0.003309, 0.5, 0.0005672)], [], [(4, 5, 1, 0), (8, 9, 2, 3), (4, 0, 7, 8, 3), (2, 9, 6, 1, 5), (1, 6, 7, 0), (5, 4, 3, 2), (8, 7, 6, 9)])
_uv = me_yellow_north_west.uv_layers.new(name='UVMap')
_uv.uv.foreach_set('vector', [0.4857, 0.7412, 0.2707, 0.7434, 0.2682, 0.4984, 0.4832, 0.4962, 0.2661, 0.5209, 0.4761, 0.5209, 0.4761, 0.7303, 0.2661, 0.7303, 0.3405, 0.6665, 0.2576, 0.6549, 0.2846, 0.627, 0.3765, 0.627, 0.3766, 0.7461, 0.3757, 0.7456, 0.3759, 0.6241, 0.4696, 0.6241, 0.4972, 0.6525, 0.4126, 0.6643, 0.2685, 0.7252, 0.2686, 0.633, 0.4813, 0.6333, 0.4812, 0.7255, 0.2647, 0.512, 0.4881, 0.5109, 0.4892, 0.737, 0.2658, 0.7381, 0.2677, 0.7288, 0.2677, 0.5156, 0.4763, 0.5156, 0.4763, 0.7288])
me_yellow_north_west.use_remesh_preserve_volume = False
me_yellow_north_west.use_remesh_preserve_attributes = False
me_yellow_north_west.use_mirror_vertex_groups = False
me_yellow_north_west.update()
me_text_line = bpy.data.meshes.new('text_line')
me_text_line.from_pydata([(0.0, 4.371e-08, 0.0), (2.0, 4.371e-08, 0.0), (0.0, -4.371e-08, 2.0), (2.0, -4.371e-08, 2.0)], [], [(0, 1, 3, 2)])
_uv = me_text_line.uv_layers.new(name='UVMap')
_uv.uv.foreach_set('vector', [0.0001, 9.998e-05, 0.9999, 9.998e-05, 0.9999, 0.9999, 9.998e-05, 0.9999])
me_text_line.use_remesh_preserve_volume = False
me_text_line.use_remesh_preserve_attributes = False
me_text_line.use_mirror_vertex_groups = False
me_text_line.update()

# ---- objects
ob_red = bpy.data.objects.new('red', me_red)
ob_purple = bpy.data.objects.new('purple', me_purple)
ob_blue = bpy.data.objects.new('blue', me_blue)
ob_cyan = bpy.data.objects.new('cyan', me_cyan)
ob_green = bpy.data.objects.new('green', me_green)
ob_yellow = bpy.data.objects.new('yellow', me_yellow)
ob_selector = bpy.data.objects.new('selector', me_selector)
ob_red_south_west = bpy.data.objects.new('red_south_west', me_red_south_west)
ob_red_south_east = bpy.data.objects.new('red_south_east', me_red_south_east)
ob_red_north_east = bpy.data.objects.new('red_north_east', me_red_north_east)
ob_red_north_west = bpy.data.objects.new('red_north_west', me_red_north_west)
ob_purple_south_east = bpy.data.objects.new('purple_south_east', me_purple_south_east)
ob_purple_north_east = bpy.data.objects.new('purple_north_east', me_purple_north_east)
ob_purple_south_west = bpy.data.objects.new('purple_south_west', me_purple_south_west)
ob_purple_north_west = bpy.data.objects.new('purple_north_west', me_purple_north_west)
ob_blue_south_east = bpy.data.objects.new('blue_south_east', me_blue_south_east)
ob_blue_north_east = bpy.data.objects.new('blue_north_east', me_blue_north_east)
ob_blue_south_west = bpy.data.objects.new('blue_south_west', me_blue_south_west)
ob_blue_north_west = bpy.data.objects.new('blue_north_west', me_blue_north_west)
ob_cyan_south_east = bpy.data.objects.new('cyan_south_east', me_cyan_south_east)
ob_cyan_north_east = bpy.data.objects.new('cyan_north_east', me_cyan_north_east)
ob_cyan_south_west = bpy.data.objects.new('cyan_south_west', me_cyan_south_west)
ob_cyan_north_west = bpy.data.objects.new('cyan_north_west', me_cyan_north_west)
ob_green_south_east = bpy.data.objects.new('green_south_east', me_green_south_east)
ob_green_north_east = bpy.data.objects.new('green_north_east', me_green_north_east)
ob_green_south_west = bpy.data.objects.new('green_south_west', me_green_south_west)
ob_green_north_west = bpy.data.objects.new('green_north_west', me_green_north_west)
ob_yellow_south_west = bpy.data.objects.new('yellow_south_west', me_yellow_south_west)
ob_yellow_south_east = bpy.data.objects.new('yellow_south_east', me_yellow_south_east)
ob_yellow_north_east = bpy.data.objects.new('yellow_north_east', me_yellow_north_east)
ob_yellow_north_west = bpy.data.objects.new('yellow_north_west', me_yellow_north_west)
ob_text_line = bpy.data.objects.new('text_line', me_text_line)

# ---- transforms, parenting, visibility, modifiers, constraints
ob_red.location = (0.0, 0.0, 0.0)
ob_red.lineart.crease_threshold = 0.0
ob_purple.location = (0.0, 0.0, 0.0)
ob_purple.lineart.crease_threshold = 0.0
ob_blue.location = (0.0, 0.0, 0.0)
ob_blue.lineart.crease_threshold = 0.0
ob_cyan.location = (0.0, 0.0, 0.0)
ob_cyan.lineart.crease_threshold = 0.0
ob_green.location = (0.0, 0.0, 0.0)
ob_green.rotation_euler = (-1.571, -0.0, 0.0)
ob_green.lineart.crease_threshold = 0.0
ob_yellow.location = (0.0, 0.0, 0.0)
ob_yellow.lineart.crease_threshold = 0.0
ob_selector.location = (0.0, 0.0, 0.0)
ob_selector.lineart.crease_threshold = 0.0
ob_red_south_west.location = (0.0, 0.0, 0.0)
ob_red_south_west.lineart.crease_threshold = 0.0
ob_red_south_east.location = (0.0, 0.0, 0.0)
ob_red_south_east.lineart.crease_threshold = 0.0
ob_red_north_east.location = (0.0, 0.0, 0.0)
ob_red_north_east.lineart.crease_threshold = 0.0
ob_red_north_west.location = (0.0, 0.0, 0.0)
ob_red_north_west.lineart.crease_threshold = 0.0
ob_purple_south_east.location = (0.0, 0.0, 0.0)
ob_purple_south_east.lineart.crease_threshold = 0.0
ob_purple_north_east.location = (0.0, 0.0, 0.0)
ob_purple_north_east.lineart.crease_threshold = 0.0
ob_purple_south_west.location = (0.0, 0.0, 0.0)
ob_purple_south_west.lineart.crease_threshold = 0.0
ob_purple_north_west.location = (0.0, 0.0, 0.0)
ob_purple_north_west.lineart.crease_threshold = 0.0
ob_blue_south_east.location = (0.0, 0.0, 0.0)
ob_blue_south_east.lineart.crease_threshold = 0.0
ob_blue_north_east.location = (0.0, 0.0, 0.0)
ob_blue_north_east.lineart.crease_threshold = 0.0
ob_blue_south_west.location = (0.0, 0.0, 0.0)
ob_blue_south_west.lineart.crease_threshold = 0.0
ob_blue_north_west.location = (0.0, 0.0, 0.0)
ob_blue_north_west.lineart.crease_threshold = 0.0
ob_cyan_south_east.location = (0.0, 0.0, 0.0)
ob_cyan_south_east.lineart.crease_threshold = 0.0
ob_cyan_north_east.location = (0.0, 0.0, 0.0)
ob_cyan_north_east.lineart.crease_threshold = 0.0
ob_cyan_south_west.location = (0.0, 0.0, 0.0)
ob_cyan_south_west.lineart.crease_threshold = 0.0
ob_cyan_north_west.location = (0.0, 0.0, 0.0)
ob_cyan_north_west.lineart.crease_threshold = 0.0
ob_green_south_east.location = (0.0, 0.0, 0.0)
ob_green_south_east.rotation_euler = (-1.571, -0.0, 0.0)
ob_green_south_east.lineart.crease_threshold = 0.0
ob_green_north_east.location = (0.0, 0.0, 0.0)
ob_green_north_east.rotation_euler = (-1.571, -0.0, 0.0)
ob_green_north_east.lineart.crease_threshold = 0.0
ob_green_south_west.location = (0.0, 0.0, 0.0)
ob_green_south_west.rotation_euler = (-1.571, -0.0, 0.0)
ob_green_south_west.lineart.crease_threshold = 0.0
ob_green_north_west.location = (0.0, 0.0, 0.0)
ob_green_north_west.rotation_euler = (-1.571, -0.0, 0.0)
ob_green_north_west.lineart.crease_threshold = 0.0
ob_yellow_south_west.location = (0.0, 0.0, 0.0)
ob_yellow_south_west.lineart.crease_threshold = 0.0
ob_yellow_south_east.location = (0.0, 0.0, 0.0)
ob_yellow_south_east.lineart.crease_threshold = 0.0
ob_yellow_north_east.location = (0.0, 0.0, 0.0)
ob_yellow_north_east.lineart.crease_threshold = 0.0
ob_yellow_north_west.location = (0.0, 0.0, 0.0)
ob_yellow_north_west.lineart.crease_threshold = 0.0
ob_text_line.location = (0.0, 0.0, 0.0)
ob_text_line.lineart.crease_threshold = 0.0

# ---- collection membership
col_collection_1.objects.link(ob_red)
col_collection_2.objects.link(ob_purple)
col_collection_3.objects.link(ob_blue)
col_collection_4.objects.link(ob_cyan)
col_collection_5.objects.link(ob_green)
col_collection_6.objects.link(ob_yellow)
col_collection_7.objects.link(ob_selector)
col_collection_11.objects.link(ob_red_south_west)
col_collection_11.objects.link(ob_red_south_east)
col_collection_11.objects.link(ob_red_north_east)
col_collection_11.objects.link(ob_red_north_west)
col_collection_12.objects.link(ob_purple_south_east)
col_collection_12.objects.link(ob_purple_north_east)
col_collection_12.objects.link(ob_purple_south_west)
col_collection_12.objects.link(ob_purple_north_west)
col_collection_13.objects.link(ob_blue_south_east)
col_collection_13.objects.link(ob_blue_north_east)
col_collection_13.objects.link(ob_blue_south_west)
col_collection_13.objects.link(ob_blue_north_west)
col_collection_14.objects.link(ob_cyan_south_east)
col_collection_14.objects.link(ob_cyan_north_east)
col_collection_14.objects.link(ob_cyan_south_west)
col_collection_14.objects.link(ob_cyan_north_west)
col_collection_15.objects.link(ob_green_south_east)
col_collection_15.objects.link(ob_green_north_east)
col_collection_15.objects.link(ob_green_south_west)
col_collection_15.objects.link(ob_green_north_west)
col_collection_16.objects.link(ob_yellow_south_west)
col_collection_16.objects.link(ob_yellow_south_east)
col_collection_16.objects.link(ob_yellow_north_east)
col_collection_16.objects.link(ob_yellow_north_west)
col_collection_17.objects.link(ob_text_line)

# ---- scene / render settings (as saved in the file)
scene.frame_start = 1; scene.frame_end = 250; scene.frame_set(1)
scene.render.engine = 'BLENDER_EEVEE_NEXT'
scene.render.resolution_percentage = 50
scene.render.dither_intensity = 0.0
scene.cycles.use_denoising = False
scene.cycles.samples = 10
scene.cycles.sampling_pattern = 'TABULATED_SOBOL'
scene.cycles.light_sampling_threshold = 0.0
scene.cycles.use_adaptive_sampling = False
scene.cycles.use_light_tree = False
scene.cycles.blur_glossy = 0.0
scene.cycles.pixel_filter_type = 'GAUSSIAN'
scene.cycles.sample_clamp_indirect = 0.0
scene.view_settings.view_transform = 'Standard'
bpy.context.view_layer.update()

# ---- added for rendering (the .blend has no active camera and no usable light): camera, sun
cam_auto = bpy.data.cameras.new('AutoCamera')
cam_auto.lens = 50.0
cam_auto.sensor_width = 36.0
cam_auto.clip_end = 1000.0
ob_auto_camera = bpy.data.objects.new('AutoCamera', cam_auto)
scene.collection.objects.link(ob_auto_camera)
ob_auto_camera.location = (5.50178, -6.60214, 4.80143)
ob_auto_camera.rotation_euler = (1.09748, -7.21219e-08, 0.694738)
scene.camera = ob_auto_camera
light_auto_sun = bpy.data.lights.new('AutoSun', 'SUN')
light_auto_sun.energy = 3.0
light_auto_sun.angle = 0.0523599
ob_auto_sun = bpy.data.objects.new('AutoSun', light_auto_sun)
scene.collection.objects.link(ob_auto_sun)
ob_auto_sun.rotation_euler = (0.872665, 0.174533, 0.523599)
bpy.context.view_layer.update()
